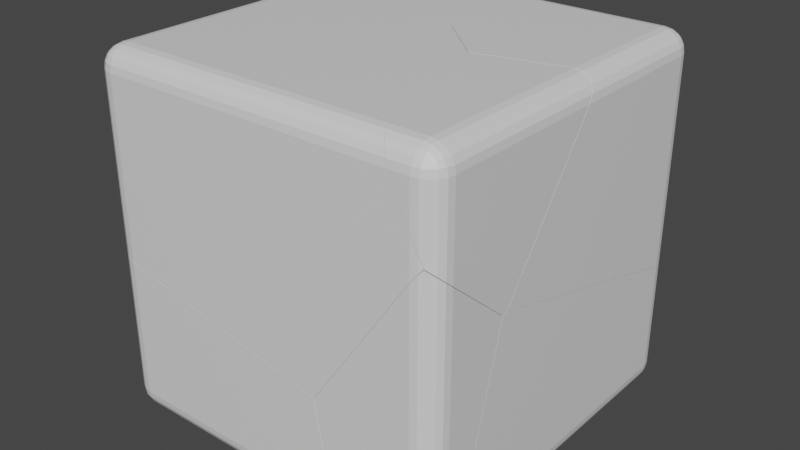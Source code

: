 # Source: PlayerFractured.blend  (saved by Blender 2.90.8; exported with 4.5.12 LTS)
import bpy
from mathutils import Matrix  # noqa: F401  (used for matrix-valued properties, if any)

bpy.ops.wm.read_factory_settings(use_empty=True)
scene = bpy.context.scene
scene.name = 'Scene'

# ---- collections
col_collection = bpy.data.collections.new('Collection'); scene.collection.children.link(col_collection)
col_mesh = bpy.data.collections.new('Mesh'); scene.collection.children.link(col_mesh)
col_rig = bpy.data.collections.new('Rig'); scene.collection.children.link(col_rig)
col_collision = bpy.data.collections.new('Collision'); scene.collection.children.link(col_collision)
col_extras = bpy.data.collections.new('Extras'); scene.collection.children.link(col_extras)

# ---- materials (node trees are filled in below, after node groups)
mat_material = bpy.data.materials.new('Material')
mat_material.alpha_threshold = 0.0
mat_material.use_transparent_shadow = False
mat_material.line_color = (0.0, 0.0, 0.0, 1.0)

# ---- material node trees
mat_material.use_nodes = True; mat_material.node_tree.nodes.clear()
_N = mat_material.node_tree.nodes; _L = mat_material.node_tree.links
n0 = _N.new('ShaderNodeOutputMaterial'); n0.name = 'Material Output'; n0.location = (300, 300)
n1 = _N.new('ShaderNodeBsdfPrincipled'); n1.name = 'Principled BSDF'; n1.location = (10, 300)
n1.distribution = 'GGX'
n1.subsurface_method = 'BURLEY'
n1.inputs[2].default_value = 0.4
n1.inputs[3].default_value = 1.45
n1.inputs[27].default_value = (0.0, 0.0, 0.0, 1.0)
n1.inputs[28].default_value = 1.0
_L.new(n1.outputs[0], n0.inputs[0])
n0.is_active_output = True

# ---- world
world_world = bpy.data.worlds.new('World'); scene.world = world_world
world_world.use_nodes = True; world_world.node_tree.nodes.clear()
_N = world_world.node_tree.nodes; _L = world_world.node_tree.links
n0 = _N.new('ShaderNodeOutputWorld'); n0.name = 'World Output'; n0.location = (300, 300)
n1 = _N.new('ShaderNodeBackground'); n1.name = 'Background'; n1.location = (10, 300)
n1.inputs[0].default_value = (0.05088, 0.05088, 0.05088, 1.0)
_L.new(n1.outputs[0], n0.inputs[0])
n0.is_active_output = True
world_world.color = (0.05088, 0.05088, 0.05088)
world_world.use_sun_shadow = False
world_world.sun_shadow_jitter_overblur = 0.0

# ---- meshes
me_cube_cell_008 = bpy.data.meshes.new('Cube_cell.008')
me_cube_cell_008.from_pydata([(0.88, 1.0, 0.88), (0.88, 0.88, 1.0), (1.0, 0.88, 0.88), (0.88, 0.9941, 0.9171), (0.88, 0.9771, 0.9505), (0.9171, 0.9941, 0.88), (0.9181, 0.9872, 0.9183), (0.9168, 0.9711, 0.9489), (0.9505, 0.9771, 0.88), (0.949, 0.971, 0.9169), (0.9435, 0.9596, 0.9435), (0.9171, 0.88, 0.9941), (0.9505, 0.88, 0.9771), (0.88, 0.9171, 0.9941), (0.9183, 0.9181, 0.9872), (0.9489, 0.9168, 0.9711), (0.88, 0.9505, 0.9771), (0.9169, 0.949, 0.971), (0.9435, 0.9435, 0.9596), (0.9941, 0.9171, 0.88), (0.9771, 0.9505, 0.88), (0.9941, 0.88, 0.9171), (0.9872, 0.9183, 0.9181), (0.9711, 0.9489, 0.9168), (0.9771, 0.88, 0.9505), (0.971, 0.9169, 0.949), (0.9596, 0.9435, 0.9435), (0.9583, -0.5087, 0.1176), (0.06067, 0.2982, -0.1264), (0.1831, 0.88, 1.0), (0.1879, 0.9171, 0.9941), (0.1916, 0.9505, 0.9771), (0.9505, 0.109, 0.9771), (0.9171, 0.1127, 0.9941), (0.88, 0.1075, 1.0), (0.1005, 0.261, 1.0), (0.104, 0.2879, 1.0), (0.1478, 0.2185, 1.0), (0.4063, -0.01296, 1.0), (0.9941, 0.07676, 0.9171), (0.9771, 0.09655, 0.9505), (0.1941, 0.9771, 0.9505), (0.195, 0.9941, 0.9171), (1.0, 0.0515, 0.88), (0.88, 1.0, -0.2936), (0.1943, 1.0, 0.88), (0.1456, 1.0, -0.3142), (0.1485, 1.0, -0.2402), (0.9771, 0.9505, -0.2775), (0.9505, 0.9771, -0.2854), (0.9171, 0.9941, -0.291), (0.9941, 0.9171, -0.2679), (1.0, 0.88, -0.2577), (1.0, 0.2024, -0.07399), (1.0, -0.4992, 0.1163), (1.0, -0.4502, 0.1845), (0.1831, 0.88, 1.0), (0.1879, 0.9171, 0.9941), (0.1916, 0.9505, 0.9771), (0.9505, 0.109, 0.9771), (0.9171, 0.1127, 0.9941), (0.88, 0.1075, 1.0), (0.1005, 0.261, 1.0), (0.104, 0.2879, 1.0), (0.1478, 0.2185, 1.0), (0.4063, -0.01296, 1.0), (0.9941, 0.07676, 0.9171), (0.9771, 0.09655, 0.9505), (0.1941, 0.9771, 0.9505), (0.195, 0.9941, 0.9171), (1.0, 0.0515, 0.88), (0.88, 1.0, -0.2936), (0.9171, 0.9941, -0.291), (0.1943, 1.0, 0.88), (0.1485, 1.0, -0.2402), (0.1456, 1.0, -0.3142), (0.9771, 0.9505, -0.2775), (0.9505, 0.9771, -0.2854), (0.9941, 0.9171, -0.2679), (1.0, 0.88, -0.2577), (1.0, 0.2024, -0.07399), (1.0, -0.4992, 0.1163), (1.0, -0.4502, 0.1845)], [], [(1, 56, 63, 62, 37, 38, 61), (0, 3, 6, 5), (3, 4, 7, 6), (4, 16, 17, 7), (5, 6, 9, 8), (6, 7, 10, 9), (7, 17, 18, 10), (1, 11, 14, 13), (11, 12, 15, 14), (12, 24, 25, 15), (13, 14, 17, 16), (14, 15, 18, 17), (15, 25, 26, 18), (2, 19, 22, 21), (19, 20, 23, 22), (20, 8, 9, 23), (21, 22, 25, 24), (22, 23, 26, 25), (23, 9, 10, 26), (10, 18, 26), (2, 79, 78, 19), (19, 78, 76, 20), (20, 76, 77, 8), (8, 77, 72, 5), (5, 72, 71, 0), (1, 61, 60, 11), (11, 60, 59, 12), (12, 59, 67, 24), (24, 67, 66, 21), (21, 66, 70, 2), (27, 81, 82, 65), (73, 42, 3, 0), (47, 75, 28, 35, 36), (80, 81, 27), (57, 56, 1, 13), (58, 57, 13, 16), (64, 35, 28, 27), (71, 46, 74, 73, 0), (68, 58, 16, 4), (82, 43, 39, 40, 32, 33, 34, 65), (36, 29, 30, 31, 41, 69, 45, 47), (70, 55, 54, 53, 79, 2), (42, 68, 4, 3), (65, 64, 27), (75, 44, 50, 49, 48, 51, 52, 80, 27, 28)])
_k = set([(29, 30), (29, 36), (30, 31), (31, 41), (32, 33), (32, 40), (33, 34), (34, 65), (35, 36), (35, 64), (37, 38), (37, 62), (38, 61), (39, 40), (39, 43), (41, 69), (42, 68), (42, 73), (43, 82), (44, 50), (44, 75), (45, 47), (45, 69), (46, 71), (46, 74), (47, 75), (48, 49), (48, 51), (49, 50), (51, 52), (52, 80), (53, 54), (53, 79), (54, 55), (55, 70), (56, 57), (56, 63), (57, 58), (58, 68), (59, 60), (59, 67), (60, 61), (62, 63), (64, 65), (66, 67), (66, 70), (71, 72), (72, 77), (73, 74), (76, 77), (76, 78), (78, 79), (80, 81), (81, 82)])
me_cube_cell_008.attributes.new('sharp_edge', 'BOOLEAN', 'EDGE').data.foreach_set('value', [ (min(e.vertices), max(e.vertices)) in _k for e in me_cube_cell_008.edges])
_uv = me_cube_cell_008.uv_layers.new(name='UVMap')
_uv.uv.foreach_set('vector', [0.64, 0.515, 0.7271, 0.515, 0.737, 0.589, 0.7374, 0.5924, 0.7315, 0.5977, 0.6986, 0.6265, 0.64, 0.6116, 0.61, 0.485, 0.6146, 0.485, 0.6148, 0.4898, 0.61, 0.4896, 0.6146, 0.485, 0.6188, 0.485, 0.6186, 0.4896, 0.6148, 0.4898, 0.6188, 0.485, 0.625, 0.485, 0.625, 0.4896, 0.6186, 0.4896, 0.61, 0.4896, 0.6148, 0.4898, 0.6146, 0.4936, 0.61, 0.4938, 0.6148, 0.4898, 0.6186, 0.4896, 0.6179, 0.4929, 0.6146, 0.4936, 0.6186, 0.4896, 0.625, 0.4896, 0.625, 0.4929, 0.6179, 0.4929, 0.64, 0.515, 0.6354, 0.515, 0.6352, 0.5102, 0.64, 0.5104, 0.6354, 0.515, 0.6312, 0.515, 0.6314, 0.5104, 0.6352, 0.5102, 0.6312, 0.515, 0.625, 0.515, 0.625, 0.5104, 0.6314, 0.5104, 0.64, 0.5104, 0.6352, 0.5102, 0.6354, 0.5064, 0.64, 0.5062, 0.6352, 0.5102, 0.6314, 0.5104, 0.6321, 0.5071, 0.6354, 0.5064, 0.6314, 0.5104, 0.625, 0.5104, 0.625, 0.5071, 0.6321, 0.5071, 0.61, 0.515, 0.61, 0.5104, 0.6148, 0.5102, 0.6146, 0.515, 0.61, 0.5104, 0.61, 0.5062, 0.6146, 0.5064, 0.6148, 0.5102, 0.61, 0.5062, 0.61, 0.5, 0.6146, 0.5, 0.6146, 0.5064, 0.6146, 0.515, 0.6148, 0.5102, 0.6186, 0.5104, 0.6188, 0.515, 0.6148, 0.5102, 0.6146, 0.5064, 0.6179, 0.5071, 0.6186, 0.5104, 0.6146, 0.5064, 0.6146, 0.5, 0.6179, 0.5, 0.6179, 0.5071, 0.6179, 0.4929, 0.625, 0.4929, 0.6179, 0.5, 0.61, 0.515, 0.4678, 0.515, 0.4665, 0.5104, 0.61, 0.5104, 0.61, 0.5104, 0.4665, 0.5104, 0.4653, 0.5062, 0.61, 0.5062, 0.61, 0.5062, 0.4653, 0.5062, 0.4643, 0.4938, 0.61, 0.4938, 0.61, 0.4938, 0.4643, 0.4938, 0.4636, 0.4896, 0.61, 0.4896, 0.61, 0.4896, 0.4636, 0.4896, 0.4633, 0.485, 0.61, 0.485, 0.64, 0.515, 0.64, 0.6116, 0.6354, 0.6109, 0.6354, 0.515, 0.6354, 0.515, 0.6354, 0.6109, 0.6312, 0.6114, 0.6312, 0.515, 0.6312, 0.515, 0.6312, 0.6114, 0.6188, 0.6129, 0.6188, 0.515, 0.6188, 0.515, 0.6188, 0.6129, 0.6146, 0.6154, 0.6146, 0.515, 0.6146, 0.515, 0.6146, 0.6154, 0.61, 0.6186, 0.61, 0.515, 0.0, 0.0, 0.4531, 0.0, 1.0, 0.07457, 0.9463, 0.9463, 0.61, 0.3993, 0.6146, 0.3994, 0.6146, 0.485, 0.61, 0.485, 0.06344, 0.06344, 0.06671, 0.0, 1.0, 0.0, 1.0, 0.9578, 0.964, 0.964, 0.5438, 0.5438, 1.0, 0.5469, 1.0, 1.0, 0.7265, 0.5104, 0.7271, 0.515, 0.64, 0.515, 0.64, 0.5104, 0.726, 0.5062, 0.7265, 0.5104, 0.64, 0.5104, 0.64, 0.5062, 0.05326, 0.05326, 0.04221, 0.0, 1.0, 0.0, 1.0, 1.0, 0.4633, 0.485, 0.4607, 0.3932, 0.47, 0.3936, 0.61, 0.3993, 0.61, 0.485, 0.6188, 0.3993, 0.625, 0.399, 0.625, 0.485, 0.6188, 0.485, 0.07457, 0.07457, 0.8185, 0.07437, 0.8581, 0.08306, 0.8939, 0.1083, 0.9223, 0.1476, 0.9405, 0.1971, 0.9467, 0.252, 0.9464, 0.9464, 0.964, 0.0, 0.9638, 0.749, 0.9596, 0.7916, 0.9472, 0.8215, 0.9279, 0.8359, 0.9036, 0.8331, 0.8767, 0.8136, 0.06344, 0.0, 0.61, 0.6186, 0.5231, 0.6813, 0.5145, 0.6874, 0.4908, 0.5997, 0.4678, 0.515, 0.61, 0.515, 0.6146, 0.3994, 0.6188, 0.3993, 0.6188, 0.485, 0.6146, 0.485, 1.0, 0.9463, 0.05326, 0.0, 1.0, 0.0, 0.06671, 0.06671, 0.8842, 0.06644, 0.9341, 0.07424, 0.9962, 0.09688, 0.9293, 0.02967, 0.9494, 0.06082, 0.9579, 0.08872, 1.0, 0.5438, 1.0, 1.0, 1.0, 1.0])
me_cube_cell_008.materials.append(mat_material)
me_cube_cell_008.use_remesh_fix_poles = True
me_cube_cell_008.use_remesh_preserve_attributes = False
me_cube_cell_008.use_mirror_vertex_groups = False
me_cube_cell_008.update()
me_cube_cell_009 = bpy.data.meshes.new('Cube_cell.009')
me_cube_cell_009.from_pydata([(0.88, 0.88, -1.0), (0.88, 1.0, -0.88), (1.0, 0.88, -0.88), (0.88, 0.9171, -0.9941), (0.88, 0.9505, -0.9771), (0.9171, 0.88, -0.9941), (0.9181, 0.9183, -0.9872), (0.9168, 0.9489, -0.9711), (0.9505, 0.88, -0.9771), (0.949, 0.9169, -0.971), (0.9435, 0.9435, -0.9596), (0.9171, 0.9941, -0.88), (0.9505, 0.9771, -0.88), (0.88, 0.9941, -0.9171), (0.9183, 0.9872, -0.9181), (0.9489, 0.9711, -0.9168), (0.88, 0.9771, -0.9505), (0.9169, 0.971, -0.949), (0.9435, 0.9596, -0.9435), (0.9941, 0.88, -0.9171), (0.9771, 0.88, -0.9505), (0.9941, 0.9171, -0.88), (0.9872, 0.9181, -0.9183), (0.9711, 0.9168, -0.9489), (0.9771, 0.9505, -0.88), (0.971, 0.949, -0.9169), (0.9596, 0.9435, -0.9435), (0.05937, 0.2973, -0.1283), (0.9588, -0.5103, 0.1161), (-0.01364, 0.2332, -0.2453), (0.5363, -0.6584, -0.3908), (0.01113, 0.2996, -0.1712), (0.9662, -0.526, 0.111), (0.88, 1.0, -0.2959), (0.1421, 1.0, -0.3188), (-0.02441, 1.0, -0.4661), (0.181, 1.0, -0.3149), (-0.1417, 1.0, -0.88), (0.9771, 0.9505, -0.2798), (0.9505, 0.9771, -0.2877), (0.9171, 0.9941, -0.2933), (0.9941, 0.9171, -0.2702), (1.0, 0.88, -0.26), (1.0, -0.8003, -0.88), (1.0, -0.4028, 0.08843), (1.0, -0.4489, 0.1009), (1.0, -0.5276, 0.1072), (1.0, -0.5191, 0.1095), (1.0, -0.5005, 0.1147), (-0.1526, 0.9941, -0.9171), (0.9941, -0.8104, -0.9171), (-0.1633, 0.9771, -0.9505), (0.9771, -0.8194, -0.9505), (-0.1725, 0.9505, -0.9771), (-0.1655, 0.9708, -0.9568), (-0.1795, 0.9171, -0.9941), (-0.1836, 0.88, -1.0), (0.9505, -0.8264, -0.9771), (-0.2177, 0.3617, -1.0), (0.9171, -0.8306, -0.9941), (0.88, -0.8317, -1.0), (0.5446, -0.8267, -1.0), (0.88, 1.0, -0.2959), (0.181, 1.0, -0.3149), (-0.02441, 1.0, -0.4661), (0.1421, 1.0, -0.3188), (-0.1417, 1.0, -0.88), (0.9771, 0.9505, -0.2798), (0.9505, 0.9771, -0.2877), (0.9171, 0.9941, -0.2933), (0.9941, 0.9171, -0.2702), (1.0, 0.88, -0.26), (1.0, -0.4028, 0.08843), (1.0, -0.4489, 0.1009), (1.0, -0.5276, 0.1072), (1.0, -0.5191, 0.1095), (1.0, -0.5005, 0.1147), (1.0, -0.8003, -0.88), (-0.1526, 0.9941, -0.9171), (0.9941, -0.8104, -0.9171), (-0.1633, 0.9771, -0.9505), (0.9771, -0.8194, -0.9505), (-0.1655, 0.9708, -0.9568), (-0.1725, 0.9505, -0.9771), (-0.1795, 0.9171, -0.9941), (-0.1836, 0.88, -1.0), (0.9505, -0.8264, -0.9771), (-0.2177, 0.3617, -1.0), (0.5446, -0.8267, -1.0), (0.9171, -0.8306, -0.9941), (0.88, -0.8317, -1.0)], [], [(2, 71, 72, 45, 48, 47, 74, 77), (0, 3, 6, 5), (3, 4, 7, 6), (4, 16, 17, 7), (5, 6, 9, 8), (6, 7, 10, 9), (7, 17, 18, 10), (1, 11, 14, 13), (11, 12, 15, 14), (12, 24, 25, 15), (13, 14, 17, 16), (14, 15, 18, 17), (15, 25, 26, 18), (2, 19, 22, 21), (19, 20, 23, 22), (20, 8, 9, 23), (21, 22, 25, 24), (22, 23, 26, 25), (23, 9, 10, 26), (10, 18, 26), (0, 85, 84, 3), (3, 84, 83, 4), (4, 83, 82, 80, 16), (16, 80, 78, 13), (13, 78, 66, 1), (32, 46, 75, 28), (31, 54, 53, 55, 56, 87), (43, 46, 32, 30, 88, 60, 89, 86, 81, 79), (29, 31, 87), (27, 65, 31), (29, 30, 31), (30, 28, 31), (28, 27, 31), (32, 28, 30), (28, 76, 73, 27), (52, 57, 8, 20), (62, 40, 11, 1), (66, 35, 34, 63, 62, 1), (87, 88, 30, 29), (77, 50, 19, 2), (65, 64, 31), (64, 37, 49, 51, 54, 31), (67, 41, 21, 24), (68, 67, 24, 12), (44, 42, 70, 38, 39, 69, 33, 36), (59, 90, 0, 5), (90, 61, 58, 85, 0), (57, 59, 5, 8), (75, 76, 28), (41, 71, 2, 21), (50, 52, 20, 19), (40, 68, 12, 11), (73, 44, 36, 65, 27)])
_k = set([(33, 36), (33, 69), (34, 35), (34, 63), (35, 66), (36, 65), (37, 49), (37, 64), (38, 39), (38, 70), (39, 69), (40, 62), (40, 68), (41, 67), (41, 71), (42, 44), (42, 70), (43, 46), (43, 79), (44, 73), (45, 48), (45, 72), (46, 75), (47, 48), (47, 74), (49, 51), (50, 52), (50, 77), (51, 54), (52, 57), (53, 54), (53, 55), (55, 56), (56, 87), (57, 59), (58, 61), (58, 85), (59, 90), (60, 88), (60, 89), (61, 90), (62, 63), (64, 65), (66, 78), (67, 68), (71, 72), (73, 76), (74, 77), (75, 76), (78, 80), (79, 81), (80, 82), (81, 86), (82, 83), (83, 84), (84, 85), (86, 89), (87, 88)])
me_cube_cell_009.attributes.new('sharp_edge', 'BOOLEAN', 'EDGE').data.foreach_set('value', [ (min(e.vertices), max(e.vertices)) in _k for e in me_cube_cell_009.edges])
_uv = me_cube_cell_009.uv_layers.new(name='UVMap')
_uv.uv.foreach_set('vector', [0.39, 0.515, 0.4675, 0.515, 0.5111, 0.6754, 0.5126, 0.6811, 0.5143, 0.6876, 0.5137, 0.6899, 0.5134, 0.6909, 0.39, 0.725, 0.36, 0.515, 0.36, 0.5104, 0.3648, 0.5102, 0.3646, 0.515, 0.36, 0.5104, 0.36, 0.5062, 0.3646, 0.5064, 0.3648, 0.5102, 0.36, 0.5062, 0.36, 0.5, 0.3646, 0.5, 0.3646, 0.5064, 0.3646, 0.515, 0.3648, 0.5102, 0.3686, 0.5104, 0.3688, 0.515, 0.3648, 0.5102, 0.3646, 0.5064, 0.3679, 0.5071, 0.3686, 0.5104, 0.3646, 0.5064, 0.3646, 0.5, 0.3679, 0.5, 0.3679, 0.5071, 0.39, 0.485, 0.39, 0.4896, 0.3852, 0.4898, 0.3854, 0.485, 0.39, 0.4896, 0.39, 0.4938, 0.3854, 0.4936, 0.3852, 0.4898, 0.39, 0.4938, 0.39, 0.5, 0.3854, 0.5, 0.3854, 0.4936, 0.3854, 0.485, 0.3852, 0.4898, 0.3814, 0.4896, 0.3812, 0.485, 0.3852, 0.4898, 0.3854, 0.4936, 0.3821, 0.4929, 0.3814, 0.4896, 0.3854, 0.4936, 0.3854, 0.5, 0.3821, 0.5, 0.3821, 0.4929, 0.39, 0.515, 0.3854, 0.515, 0.3852, 0.5102, 0.39, 0.5104, 0.3854, 0.515, 0.3812, 0.515, 0.3814, 0.5104, 0.3852, 0.5102, 0.3812, 0.515, 0.375, 0.515, 0.375, 0.5104, 0.3814, 0.5104, 0.39, 0.5104, 0.3852, 0.5102, 0.3854, 0.5064, 0.39, 0.5062, 0.3852, 0.5102, 0.3814, 0.5104, 0.3821, 0.5071, 0.3854, 0.5064, 0.3814, 0.5104, 0.375, 0.5104, 0.375, 0.5071, 0.3821, 0.5071, 0.3679, 0.5071, 0.3679, 0.5, 0.375, 0.5071, 0.36, 0.515, 0.227, 0.515, 0.2276, 0.5104, 0.36, 0.5104, 0.36, 0.5104, 0.2276, 0.5104, 0.2284, 0.5062, 0.36, 0.5062, 0.36, 0.5062, 0.2284, 0.5062, 0.2293, 0.5015, 0.2296, 0.5, 0.36, 0.5, 0.3812, 0.485, 0.3812, 0.3546, 0.3854, 0.3559, 0.3854, 0.485, 0.3854, 0.485, 0.3854, 0.3559, 0.39, 0.3573, 0.39, 0.485, 0.0, 0.0, 0.4034, 0.0, 1.0, 0.5481, 1.0, 1.0, 0.0, 0.0, 0.894, 0.0, 0.9171, 0.05487, 0.9364, 0.1249, 0.9431, 0.1864, 0.9428, 0.9428, 0.8526, 0.7536, 0.5966, 0.0, 1.0, 0.0, 1.0, 0.0, 1.0, 0.9246, 0.9568, 0.6201, 0.9517, 0.6885, 0.9369, 0.7399, 0.9139, 0.7695, 0.8848, 0.7742, 0.0, 0.0, 1.0, 0.0, 0.9375, 0.9375, 0.0, 0.0, 1.0, 0.06721, 1.0, 1.0, 0.0, 0.0, 1.0, 0.0, 1.0, 1.0, 0.0, 0.0, 1.0, 0.0, 1.0, 1.0, 0.0, 0.0, 1.0, 0.0, 1.0, 1.0, 0.0, 0.0, 1.0, 0.0, 1.0, 1.0, 0.0, 0.0, 0.4514, 0.0, 1.0, 0.05056, 1.0, 1.0, 0.3812, 0.7274, 0.3688, 0.7283, 0.3688, 0.515, 0.3812, 0.515, 0.463, 0.485, 0.4633, 0.4896, 0.39, 0.4896, 0.39, 0.485, 0.39, 0.3573, 0.4417, 0.3719, 0.4605, 0.3932, 0.4606, 0.3976, 0.463, 0.485, 0.39, 0.485, 1.0, 0.9375, 0.07544, 0.0, 0.0, 0.0, 1.0, 0.0, 0.39, 0.725, 0.3854, 0.7263, 0.3854, 0.515, 0.39, 0.515, 0.06721, 0.06721, 1.0, 0.06624, 1.0, 1.0, 0.06624, 0.06624, 0.8026, 0.06692, 0.8808, 0.07482, 0.9757, 0.0976, 1.0, 0.106, 1.0, 1.0, 0.465, 0.5062, 0.4662, 0.5104, 0.39, 0.5104, 0.39, 0.5062, 0.464, 0.4938, 0.465, 0.5062, 0.39, 0.5062, 0.39, 0.4938, 0.05575, 0.05575, 0.8896, 0.05612, 0.9137, 0.06267, 0.9354, 0.08163, 0.9527, 0.1112, 0.9637, 0.1484, 0.9675, 0.1896, 0.9672, 0.9672, 0.3646, 0.7288, 0.36, 0.729, 0.36, 0.515, 0.3646, 0.515, 0.36, 0.729, 0.3181, 0.7283, 0.2228, 0.5798, 0.227, 0.515, 0.36, 0.515, 0.3688, 0.7283, 0.3646, 0.7288, 0.3646, 0.515, 0.3688, 0.515, 0.5481, 0.5481, 1.0, 0.5486, 1.0, 1.0, 0.4662, 0.5104, 0.4675, 0.515, 0.39, 0.515, 0.39, 0.5104, 0.3854, 0.7263, 0.3812, 0.7274, 0.3812, 0.515, 0.3854, 0.515, 0.4633, 0.4896, 0.464, 0.4938, 0.39, 0.4938, 0.39, 0.4896, 0.05056, 0.05056, 0.05575, 0.0, 0.9672, 0.0, 1.0, 0.06701, 1.0, 1.0])
me_cube_cell_009.materials.append(mat_material)
me_cube_cell_009.use_remesh_fix_poles = True
me_cube_cell_009.use_remesh_preserve_attributes = False
me_cube_cell_009.use_mirror_vertex_groups = False
me_cube_cell_009.update()
me_cube_cell_001 = bpy.data.meshes.new('Cube_cell.001')
me_cube_cell_001.from_pydata([(1.0, -0.88, 0.88), (0.88, -0.88, 1.0), (0.88, -1.0, 0.88), (0.9941, -0.88, 0.9171), (0.9771, -0.88, 0.9505), (0.9941, -0.9171, 0.88), (0.9872, -0.9181, 0.9183), (0.9711, -0.9168, 0.9489), (0.9771, -0.9505, 0.88), (0.971, -0.949, 0.9169), (0.9596, -0.9435, 0.9435), (0.88, -0.9171, 0.9941), (0.88, -0.9505, 0.9771), (0.9171, -0.88, 0.9941), (0.9181, -0.9183, 0.9872), (0.9168, -0.9489, 0.9711), (0.9505, -0.88, 0.9771), (0.949, -0.9169, 0.971), (0.9435, -0.9435, 0.9596), (0.9171, -0.9941, 0.88), (0.9505, -0.9771, 0.88), (0.88, -0.9941, 0.9171), (0.9183, -0.9872, 0.9181), (0.9489, -0.9711, 0.9168), (0.88, -0.9771, 0.9505), (0.9169, -0.971, 0.949), (0.9435, -0.9596, 0.9435), (0.9596, -0.5105, 0.1177), (0.9666, -0.5274, 0.113), (0.6854, -0.88, 1.0), (0.9505, 0.106, 0.9771), (0.9171, 0.1097, 0.9941), (0.88, 0.1046, 1.0), (0.4071, -0.01621, 1.0), (0.6999, -0.9171, 0.9941), (0.7183, -0.9505, 0.9771), (0.9941, 0.07382, 0.9171), (0.9771, 0.09357, 0.9505), (0.7386, -0.9771, 0.9505), (0.759, -0.9941, 0.9171), (1.0, 0.04861, 0.88), (0.7774, -1.0, 0.88), (1.0, -0.5011, 0.1165), (1.0, -0.5198, 0.1113), (1.0, -0.529, 0.1091), (1.0, -0.756, 0.3017), (1.0, -0.88, 0.4072), (0.9941, -0.9171, 0.4396), (0.9771, -0.9505, 0.4705), (0.9505, -0.9771, 0.4969), (0.9171, -0.9941, 0.5614), (0.9392, -0.9828, 0.5036), (0.88, -1.0, 0.6491), (0.9771, -0.9505, 0.4705), (0.9505, -0.9771, 0.4969), (0.9171, 0.1097, 0.9941), (0.9505, 0.106, 0.9771), (0.88, 0.1046, 1.0), (0.4071, -0.01621, 1.0), (0.6854, -0.88, 1.0), (0.6999, -0.9171, 0.9941), (0.7183, -0.9505, 0.9771), (0.9771, 0.09357, 0.9505), (0.9941, 0.07382, 0.9171), (0.7386, -0.9771, 0.9505), (0.759, -0.9941, 0.9171), (1.0, 0.04861, 0.88), (0.7774, -1.0, 0.88), (1.0, -0.5011, 0.1165), (1.0, -0.5198, 0.1113), (1.0, -0.529, 0.1091), (1.0, -0.756, 0.3017), (1.0, -0.88, 0.4072), (0.9941, -0.9171, 0.4396), (0.9171, -0.9941, 0.5614), (0.9392, -0.9828, 0.5036), (0.88, -1.0, 0.6491)], [], [(0, 3, 6, 5), (3, 4, 7, 6), (4, 16, 17, 7), (5, 6, 9, 8), (6, 7, 10, 9), (7, 17, 18, 10), (1, 11, 14, 13), (11, 12, 15, 14), (12, 24, 25, 15), (13, 14, 17, 16), (14, 15, 18, 17), (15, 25, 26, 18), (2, 19, 22, 21), (19, 20, 23, 22), (20, 8, 9, 23), (21, 22, 25, 24), (22, 23, 26, 25), (23, 9, 10, 26), (10, 18, 26), (2, 76, 74, 19), (19, 74, 75, 54, 20), (20, 54, 53, 8), (8, 53, 73, 5), (5, 73, 72, 0), (1, 29, 60, 11), (11, 60, 61, 12), (12, 61, 64, 24), (24, 64, 65, 21), (21, 65, 67, 2), (27, 28, 58), (27, 69, 70, 28), (27, 68, 69), (28, 70, 71, 49, 51), (67, 76, 2), (71, 46, 47, 48, 49), (56, 55, 13, 16), (63, 62, 4, 3), (59, 58, 28, 51, 50, 52, 41, 39, 38, 35, 34), (62, 56, 16, 4), (57, 33, 29, 1), (55, 57, 1, 13), (72, 45, 44, 43, 42, 66, 0), (66, 63, 3, 0), (58, 32, 31, 30, 37, 36, 40, 68, 27)])
_k = set([(29, 33), (29, 60), (30, 31), (30, 37), (31, 32), (32, 58), (33, 57), (34, 35), (34, 59), (35, 38), (36, 37), (36, 40), (38, 39), (39, 41), (40, 68), (41, 52), (42, 43), (42, 66), (43, 44), (44, 45), (45, 72), (46, 47), (46, 71), (47, 48), (48, 49), (49, 51), (50, 51), (50, 52), (53, 54), (53, 73), (54, 75), (55, 56), (55, 57), (56, 62), (58, 59), (60, 61), (61, 64), (62, 63), (63, 66), (64, 65), (65, 67), (67, 76), (68, 69), (69, 70), (70, 71), (72, 73), (74, 75), (74, 76)])
me_cube_cell_001.attributes.new('sharp_edge', 'BOOLEAN', 'EDGE').data.foreach_set('value', [ (min(e.vertices), max(e.vertices)) in _k for e in me_cube_cell_001.edges])
_uv = me_cube_cell_001.uv_layers.new(name='UVMap')
_uv.uv.foreach_set('vector', [0.61, 0.735, 0.6146, 0.735, 0.6148, 0.7398, 0.61, 0.7396, 0.6146, 0.735, 0.6188, 0.735, 0.6186, 0.7396, 0.6148, 0.7398, 0.6188, 0.735, 0.625, 0.735, 0.625, 0.7396, 0.6186, 0.7396, 0.61, 0.7396, 0.6148, 0.7398, 0.6146, 0.7436, 0.61, 0.7438, 0.6148, 0.7398, 0.6186, 0.7396, 0.6179, 0.7429, 0.6146, 0.7436, 0.6186, 0.7396, 0.625, 0.7396, 0.625, 0.7429, 0.6179, 0.7429, 0.64, 0.735, 0.64, 0.7396, 0.6352, 0.7398, 0.6354, 0.735, 0.64, 0.7396, 0.64, 0.7438, 0.6354, 0.7436, 0.6352, 0.7398, 0.6221, 0.765, 0.625, 0.765, 0.625, 0.7604, 0.6214, 0.7604, 0.6354, 0.735, 0.6352, 0.7398, 0.6314, 0.7396, 0.6312, 0.735, 0.6352, 0.7398, 0.6354, 0.7436, 0.6321, 0.7429, 0.6314, 0.7396, 0.6214, 0.7604, 0.625, 0.7604, 0.625, 0.7571, 0.62, 0.7571, 0.61, 0.765, 0.61, 0.7604, 0.6148, 0.7602, 0.6146, 0.765, 0.61, 0.7604, 0.61, 0.7562, 0.6146, 0.7564, 0.6148, 0.7602, 0.61, 0.7562, 0.61, 0.75, 0.6146, 0.75, 0.6146, 0.7564, 0.6146, 0.765, 0.6148, 0.7602, 0.6186, 0.7604, 0.6188, 0.765, 0.6148, 0.7602, 0.6146, 0.7564, 0.6179, 0.7571, 0.6186, 0.7604, 0.6146, 0.7564, 0.6146, 0.75, 0.6179, 0.75, 0.6179, 0.7571, 0.6179, 0.7429, 0.625, 0.7429, 0.6179, 0.75, 0.61, 0.765, 0.5811, 0.765, 0.5702, 0.7604, 0.61, 0.7604, 0.61, 0.7604, 0.5702, 0.7604, 0.5629, 0.7576, 0.5621, 0.7562, 0.61, 0.7562, 0.61, 0.7562, 0.562, 0.7557, 0.5588, 0.7438, 0.61, 0.7438, 0.61, 0.7438, 0.5588, 0.7438, 0.555, 0.7396, 0.61, 0.7396, 0.61, 0.7396, 0.555, 0.7396, 0.5509, 0.735, 0.61, 0.735, 0.64, 0.735, 0.6643, 0.735, 0.6625, 0.7396, 0.64, 0.7396, 0.64, 0.7396, 0.6625, 0.7396, 0.6602, 0.7438, 0.64, 0.7438, 0.625, 0.765, 0.625, 0.7852, 0.6188, 0.7827, 0.6188, 0.765, 0.6188, 0.765, 0.6188, 0.7827, 0.6146, 0.7801, 0.6146, 0.765, 0.6146, 0.765, 0.6146, 0.7801, 0.61, 0.7778, 0.61, 0.765, 0.0, 0.0, 1.0, 0.0, 0.9466, 0.9466, 0.0, 0.0, 0.4492, 0.0, 1.0, 0.5976, 1.0, 1.0, 0.0, 0.0, 0.449, 0.0, 0.4492, 0.4492, 0.0, 0.0, 0.4024, 0.0, 1.0, 0.4332, 0.9911, 0.8594, 0.8714, 0.8714, 0.61, 0.7778, 0.5811, 0.765, 0.61, 0.765, 0.4332, 0.4332, 0.6724, 0.434, 0.7439, 0.4854, 0.8083, 0.6341, 0.8575, 0.8575, 0.6312, 0.6118, 0.6354, 0.6113, 0.6354, 0.735, 0.6312, 0.735, 0.6146, 0.6158, 0.6188, 0.6133, 0.6188, 0.735, 0.6146, 0.735, 0.8397, 0.7369, 0.05311, 0.0, 1.0, 0.0, 1.0, 0.8714, 0.9656, 0.9285, 0.9528, 0.1325, 0.9527, 0.6044, 0.9471, 0.6747, 0.9311, 0.727, 0.9061, 0.7563, 0.8746, 0.7597, 0.6188, 0.6133, 0.6312, 0.6118, 0.6312, 0.735, 0.6188, 0.735, 0.64, 0.6119, 0.6991, 0.627, 0.6643, 0.735, 0.64, 0.735, 0.6354, 0.6113, 0.64, 0.6119, 0.64, 0.735, 0.6354, 0.735, 0.5509, 0.735, 0.5377, 0.7195, 0.5136, 0.6911, 0.5139, 0.69, 0.5146, 0.6876, 0.61, 0.6189, 0.61, 0.735, 0.61, 0.6189, 0.6146, 0.6158, 0.6146, 0.735, 0.61, 0.735, 0.9468, 0.0, 0.9466, 0.6942, 0.9403, 0.7429, 0.9221, 0.7742, 0.8937, 0.7852, 0.8579, 0.7747, 0.8182, 0.7438, 0.551, 0.0, 1.0, 0.0])
me_cube_cell_001.materials.append(mat_material)
me_cube_cell_001.use_remesh_fix_poles = True
me_cube_cell_001.use_remesh_preserve_attributes = False
me_cube_cell_001.use_mirror_vertex_groups = False
me_cube_cell_001.update()
me_cube_cell_002 = bpy.data.meshes.new('Cube_cell.002')
me_cube_cell_002.from_pydata([(1.0, -0.88, -0.88), (0.88, -1.0, -0.88), (0.88, -0.88, -1.0), (0.9941, -0.9171, -0.88), (0.9771, -0.9505, -0.88), (0.9941, -0.88, -0.9171), (0.9872, -0.9183, -0.9181), (0.9711, -0.9489, -0.9168), (0.9771, -0.88, -0.9505), (0.971, -0.9169, -0.949), (0.9596, -0.9435, -0.9435), (0.88, -0.9941, -0.9171), (0.88, -0.9771, -0.9505), (0.9171, -0.9941, -0.88), (0.9181, -0.9872, -0.9183), (0.9168, -0.9711, -0.9489), (0.9505, -0.9771, -0.88), (0.949, -0.971, -0.9169), (0.9435, -0.9596, -0.9435), (0.9171, -0.88, -0.9941), (0.9505, -0.88, -0.9771), (0.88, -0.9171, -0.9941), (0.9183, -0.9181, -0.9872), (0.9489, -0.9168, -0.9711), (0.88, -0.9505, -0.9771), (0.9169, -0.949, -0.971), (0.9435, -0.9435, -0.9596), (0.5368, -0.6606, -0.3898), (0.9671, -0.5282, 0.1112), (1.0, -0.8024, -0.88), (1.0, -0.88, 0.4044), (1.0, -0.5298, 0.1077), (1.0, -0.6556, -0.3484), (0.9941, -0.9171, 0.4367), (0.9771, -0.9505, 0.4675), (0.9505, -0.9771, 0.4938), (0.939, -0.9829, 0.5005), (0.9171, -0.9941, 0.4791), (0.88, -1.0, 0.4307), (0.3382, -1.0, -0.3592), (0.4269, -1.0, -0.88), (0.9941, -0.8125, -0.9171), (0.4366, -0.9941, -0.9171), (0.9771, -0.8215, -0.9505), (0.446, -0.9837, -0.9376), (0.452, -0.9771, -0.9505), (0.9505, -0.8285, -0.9771), (0.9171, -0.8327, -0.9941), (0.88, -0.8337, -1.0), (0.5641, -0.8291, -1.0), (0.5452, -0.8288, -1.0), (0.516, -0.88, -1.0), (0.4938, -0.9171, -0.9941), (0.4717, -0.9505, -0.9771), (1.0, -0.6556, -0.3484), (1.0, -0.8024, -0.88), (0.9171, -0.9941, 0.4791), (0.88, -1.0, 0.4307), (1.0, -0.5298, 0.1077), (1.0, -0.88, 0.4044), (0.9941, -0.9171, 0.4367), (0.9771, -0.9505, 0.4675), (0.9505, -0.9771, 0.4938), (0.939, -0.9829, 0.5005), (0.3382, -1.0, -0.3592), (0.4269, -1.0, -0.88), (0.9941, -0.8125, -0.9171), (0.4366, -0.9941, -0.9171), (0.9771, -0.8215, -0.9505), (0.446, -0.9837, -0.9376), (0.452, -0.9771, -0.9505), (0.9505, -0.8285, -0.9771), (0.9171, -0.8327, -0.9941), (0.88, -0.8337, -1.0), (0.5641, -0.8291, -1.0), (0.5452, -0.8288, -1.0), (0.516, -0.88, -1.0), (0.4938, -0.9171, -0.9941), (0.4717, -0.9505, -0.9771)], [], [(1, 57, 39, 65), (0, 3, 6, 5), (3, 4, 7, 6), (4, 16, 17, 7), (5, 6, 9, 8), (6, 7, 10, 9), (7, 17, 18, 10), (1, 11, 14, 13), (11, 12, 15, 14), (12, 24, 25, 15), (13, 14, 17, 16), (14, 15, 18, 17), (15, 25, 26, 18), (2, 19, 22, 21), (19, 20, 23, 22), (20, 8, 9, 23), (21, 22, 25, 24), (22, 23, 26, 25), (23, 9, 10, 26), (10, 18, 26), (2, 73, 72, 19), (19, 72, 71, 20), (20, 71, 68, 8), (8, 68, 66, 5), (5, 66, 55, 0), (27, 28, 74, 75), (27, 38, 56, 36, 28), (28, 58, 54), (69, 67, 40, 64, 27), (61, 62, 16, 4), (75, 51, 77, 78, 70, 69, 27), (37, 57, 1, 13), (52, 76, 2, 21), (42, 44, 45, 12, 11), (59, 60, 3, 0), (45, 53, 24, 12), (54, 29, 41, 43, 46, 47, 48, 74, 28), (76, 50, 49, 73, 2), (60, 61, 4, 3), (53, 52, 21, 24), (65, 42, 11, 1), (64, 38, 27), (62, 63, 37, 13, 16), (55, 32, 31, 59, 0), (30, 58, 28, 36, 35, 34, 33)])
_k = set([(29, 41), (29, 54), (30, 33), (30, 58), (31, 32), (31, 59), (32, 55), (33, 34), (34, 35), (35, 36), (36, 56), (37, 57), (37, 63), (38, 56), (38, 64), (39, 57), (39, 65), (40, 64), (40, 67), (41, 43), (42, 44), (42, 65), (43, 46), (44, 45), (45, 53), (46, 47), (47, 48), (48, 74), (49, 50), (49, 73), (50, 76), (51, 75), (51, 77), (52, 53), (52, 76), (54, 58), (55, 66), (59, 60), (60, 61), (61, 62), (62, 63), (66, 68), (67, 69), (68, 71), (69, 70), (70, 78), (71, 72), (72, 73), (74, 75), (77, 78)])
me_cube_cell_002.attributes.new('sharp_edge', 'BOOLEAN', 'EDGE').data.foreach_set('value', [ (min(e.vertices), max(e.vertices)) in _k for e in me_cube_cell_002.edges])
_uv = me_cube_cell_002.uv_layers.new(name='UVMap')
_uv.uv.foreach_set('vector', [0.39, 0.765, 0.5538, 0.765, 0.4551, 0.8327, 0.39, 0.8216, 0.39, 0.735, 0.39, 0.7396, 0.3852, 0.7398, 0.3854, 0.735, 0.39, 0.7396, 0.39, 0.7438, 0.3854, 0.7436, 0.3852, 0.7398, 0.39, 0.7438, 0.39, 0.75, 0.3854, 0.75, 0.3854, 0.7436, 0.3854, 0.735, 0.3852, 0.7398, 0.3814, 0.7396, 0.3812, 0.735, 0.3852, 0.7398, 0.3854, 0.7436, 0.3821, 0.7429, 0.3814, 0.7396, 0.3854, 0.7436, 0.3854, 0.75, 0.3821, 0.75, 0.3821, 0.7429, 0.39, 0.765, 0.3854, 0.765, 0.3852, 0.7602, 0.39, 0.7604, 0.3854, 0.765, 0.3812, 0.765, 0.3814, 0.7604, 0.3852, 0.7602, 0.36, 0.7471, 0.36, 0.75, 0.3646, 0.75, 0.3646, 0.7464, 0.39, 0.7604, 0.3852, 0.7602, 0.3854, 0.7564, 0.39, 0.7562, 0.3852, 0.7602, 0.3814, 0.7604, 0.3821, 0.7571, 0.3854, 0.7564, 0.3646, 0.7464, 0.3646, 0.75, 0.3679, 0.75, 0.3679, 0.745, 0.36, 0.735, 0.3646, 0.735, 0.3648, 0.7398, 0.36, 0.7396, 0.3646, 0.735, 0.3688, 0.735, 0.3686, 0.7396, 0.3648, 0.7398, 0.3688, 0.735, 0.375, 0.735, 0.375, 0.7396, 0.3686, 0.7396, 0.36, 0.7396, 0.3648, 0.7398, 0.3646, 0.7436, 0.36, 0.7438, 0.3648, 0.7398, 0.3686, 0.7396, 0.3679, 0.7429, 0.3646, 0.7436, 0.3686, 0.7396, 0.375, 0.7396, 0.375, 0.7429, 0.3679, 0.7429, 0.3821, 0.755, 0.375, 0.7571, 0.375, 0.7571, 0.36, 0.735, 0.36, 0.7292, 0.3646, 0.7291, 0.3646, 0.735, 0.3646, 0.735, 0.3646, 0.7291, 0.3688, 0.7286, 0.3688, 0.735, 0.3688, 0.735, 0.3688, 0.7286, 0.3812, 0.7277, 0.3812, 0.735, 0.3812, 0.735, 0.3812, 0.7277, 0.3854, 0.7266, 0.3854, 0.735, 0.3854, 0.735, 0.3854, 0.7266, 0.39, 0.7253, 0.39, 0.735, 0.0, 0.0, 1.0, 0.0, 1.0, 0.9569, 0.9242, 0.9242, 0.0, 0.0, 0.8697, 0.0, 0.9496, 0.07004, 1.0, 0.1291, 1.0, 1.0, 0.0, 0.0, 0.3981, 0.0, 0.3959, 0.3959, 1.0, 0.8296, 0.9452, 0.8015, 0.8776, 0.7489, 0.1294, 0.0, 1.0, 0.0, 0.5584, 0.7438, 0.5617, 0.7562, 0.39, 0.7562, 0.39, 0.7438, 1.0, 0.9242, 0.7533, 0.6774, 0.5667, 0.4819, 0.3829, 0.2723, 0.2195, 0.06872, 0.1704, 0.0, 1.0, 0.0, 0.5599, 0.7604, 0.5538, 0.765, 0.39, 0.765, 0.39, 0.7604, 0.3117, 0.7396, 0.3145, 0.735, 0.36, 0.735, 0.36, 0.7396, 0.3854, 0.8204, 0.3828, 0.8193, 0.3812, 0.8185, 0.3812, 0.765, 0.3854, 0.765, 0.5505, 0.735, 0.5546, 0.7396, 0.39, 0.7396, 0.39, 0.735, 0.3065, 0.75, 0.309, 0.7438, 0.36, 0.7438, 0.36, 0.75, 1.0, 0.3959, 0.9245, 0.7783, 0.9075, 0.7933, 0.869, 0.7835, 0.8126, 0.75, 0.7439, 0.6959, 0.6695, 0.6266, 0.04312, 0.0, 1.0, 0.0, 0.3145, 0.735, 0.3182, 0.7286, 0.3205, 0.7286, 0.36, 0.7292, 0.36, 0.735, 0.5546, 0.7396, 0.5584, 0.7438, 0.39, 0.7438, 0.39, 0.7396, 0.309, 0.7438, 0.3117, 0.7396, 0.36, 0.7396, 0.36, 0.7438, 0.39, 0.8216, 0.3854, 0.8204, 0.3854, 0.765, 0.39, 0.765, 1.0, 0.8706, 0.1303, 0.0, 1.0, 0.0, 0.5617, 0.7562, 0.5626, 0.7576, 0.5599, 0.7604, 0.39, 0.7604, 0.39, 0.7562, 0.39, 0.7253, 0.4564, 0.707, 0.5135, 0.6912, 0.5505, 0.735, 0.39, 0.735, 0.8026, 0.3263, 1.0, 0.6019, 1.0, 1.0, 0.1291, 0.1291, 0.2373, 0.1403, 0.5056, 0.1912, 0.7003, 0.2553])
me_cube_cell_002.materials.append(mat_material)
me_cube_cell_002.use_remesh_fix_poles = True
me_cube_cell_002.use_remesh_preserve_attributes = False
me_cube_cell_002.use_mirror_vertex_groups = False
me_cube_cell_002.update()
me_cube_cell_003 = bpy.data.meshes.new('Cube_cell.003')
me_cube_cell_003.from_pydata([(-0.88, 1.0, 0.88), (-1.0, 0.88, 0.88), (-0.88, 0.88, 1.0), (-0.9171, 0.9941, 0.88), (-0.9505, 0.9771, 0.88), (-0.88, 0.9941, 0.9171), (-0.9183, 0.9872, 0.9181), (-0.9489, 0.9711, 0.9168), (-0.88, 0.9771, 0.9505), (-0.9169, 0.971, 0.949), (-0.9435, 0.9596, 0.9435), (-0.9941, 0.88, 0.9171), (-0.9771, 0.88, 0.9505), (-0.9941, 0.9171, 0.88), (-0.9872, 0.9181, 0.9183), (-0.9711, 0.9168, 0.9489), (-0.9771, 0.9505, 0.88), (-0.971, 0.949, 0.9169), (-0.9596, 0.9435, 0.9435), (-0.88, 0.9171, 0.9941), (-0.88, 0.9505, 0.9771), (-0.9171, 0.88, 0.9941), (-0.9181, 0.9183, 0.9872), (-0.9168, 0.9489, 0.9711), (-0.9505, 0.88, 0.9771), (-0.949, 0.9169, 0.971), (-0.9435, 0.9435, 0.9596), (0.01054, 0.3006, -0.1698), (0.05868, 0.2986, -0.1274), (0.1807, 0.88, 1.0), (0.1853, 0.9171, 0.9941), (-0.9171, 0.2827, 0.9941), (-0.88, 0.2818, 1.0), (0.189, 0.9505, 0.9771), (0.09713, 0.2615, 1.0), (-0.9505, 0.284, 0.9771), (0.1915, 0.9771, 0.9505), (-0.9771, 0.2854, 0.9505), (-0.9941, 0.2868, 0.9171), (0.1924, 0.9941, 0.9171), (0.1917, 1.0, 0.88), (0.1439, 1.0, -0.3144), (-0.88, 1.0, 0.07154), (-0.02564, 1.0, -0.4643), (-0.9171, 0.9941, 0.09747), (-0.9505, 0.9771, 0.1262), (-0.9771, 0.9505, 0.1549), (-0.9941, 0.9171, 0.1808), (-1.0, 0.88, 0.2013), (-1.0, 0.2881, 0.88), (-1.0, 0.3015, 0.4641), (0.1853, 0.9171, 0.9941), (0.1807, 0.88, 1.0), (-0.9171, 0.2827, 0.9941), (-0.88, 0.2818, 1.0), (0.189, 0.9505, 0.9771), (0.09713, 0.2615, 1.0), (-0.02564, 1.0, -0.4643), (0.1439, 1.0, -0.3144), (-0.9505, 0.284, 0.9771), (0.1915, 0.9771, 0.9505), (-0.9771, 0.2854, 0.9505), (0.1924, 0.9941, 0.9171), (-0.9941, 0.2868, 0.9171), (-1.0, 0.2881, 0.88), (0.1917, 1.0, 0.88), (-0.88, 1.0, 0.07154), (-0.9171, 0.9941, 0.09747), (-0.9505, 0.9771, 0.1262), (-0.9771, 0.9505, 0.1549), (-0.9941, 0.9171, 0.1808), (-1.0, 0.88, 0.2013), (-1.0, 0.3015, 0.4641)], [], [(0, 3, 6, 5), (3, 4, 7, 6), (4, 16, 17, 7), (5, 6, 9, 8), (6, 7, 10, 9), (7, 17, 18, 10), (1, 11, 14, 13), (11, 12, 15, 14), (12, 24, 25, 15), (13, 14, 17, 16), (14, 15, 18, 17), (15, 25, 26, 18), (2, 19, 22, 21), (19, 20, 23, 22), (20, 8, 9, 23), (21, 22, 25, 24), (22, 23, 26, 25), (23, 9, 10, 26), (10, 18, 26), (0, 42, 67, 3), (3, 67, 68, 4), (4, 68, 69, 16), (16, 69, 70, 13), (13, 70, 71, 1), (2, 52, 51, 19), (19, 51, 55, 20), (20, 55, 60, 8), (8, 60, 62, 5), (5, 62, 65, 0), (59, 61, 63, 64, 72, 27, 56, 32, 53), (28, 57, 58), (28, 27, 57), (27, 28, 56), (38, 37, 12, 11), (35, 31, 21, 24), (54, 34, 52, 2), (27, 72, 48, 47, 46, 45, 44, 66, 57), (37, 35, 24, 12), (49, 38, 11, 1), (31, 54, 2, 21), (65, 41, 43, 42, 0), (71, 50, 49, 1), (40, 39, 36, 33, 30, 29, 56, 28, 58)])
_k = set([(29, 30), (29, 56), (30, 33), (31, 35), (31, 54), (32, 53), (32, 56), (33, 36), (34, 52), (34, 54), (35, 37), (36, 39), (37, 38), (38, 49), (39, 40), (40, 58), (41, 43), (41, 65), (42, 43), (42, 67), (44, 45), (44, 66), (45, 46), (46, 47), (47, 48), (48, 72), (49, 50), (50, 71), (51, 52), (51, 55), (53, 59), (55, 60), (57, 58), (57, 66), (59, 61), (60, 62), (61, 63), (62, 65), (63, 64), (64, 72), (67, 68), (68, 69), (69, 70), (70, 71)])
me_cube_cell_003.attributes.new('sharp_edge', 'BOOLEAN', 'EDGE').data.foreach_set('value', [ (min(e.vertices), max(e.vertices)) in _k for e in me_cube_cell_003.edges])
_uv = me_cube_cell_003.uv_layers.new(name='UVMap')
_uv.uv.foreach_set('vector', [0.61, 0.265, 0.61, 0.2604, 0.6148, 0.2602, 0.6146, 0.265, 0.61, 0.2604, 0.61, 0.2562, 0.6146, 0.2564, 0.6148, 0.2602, 0.61, 0.2562, 0.61, 0.25, 0.6146, 0.25, 0.6146, 0.2564, 0.6146, 0.265, 0.6148, 0.2602, 0.6186, 0.2604, 0.6188, 0.265, 0.6148, 0.2602, 0.6146, 0.2564, 0.6179, 0.2571, 0.6186, 0.2604, 0.6146, 0.2564, 0.6146, 0.25, 0.6179, 0.25, 0.6179, 0.2571, 0.61, 0.235, 0.6146, 0.235, 0.6148, 0.2398, 0.61, 0.2396, 0.6146, 0.235, 0.6188, 0.235, 0.6186, 0.2396, 0.6148, 0.2398, 0.6188, 0.235, 0.625, 0.235, 0.625, 0.2396, 0.6186, 0.2396, 0.61, 0.2396, 0.6148, 0.2398, 0.6146, 0.2436, 0.61, 0.2438, 0.6148, 0.2398, 0.6186, 0.2396, 0.6179, 0.2429, 0.6146, 0.2436, 0.6186, 0.2396, 0.625, 0.2396, 0.625, 0.2429, 0.6179, 0.2429, 0.86, 0.515, 0.86, 0.5104, 0.8648, 0.5102, 0.8646, 0.515, 0.86, 0.5104, 0.86, 0.5062, 0.8646, 0.5064, 0.8648, 0.5102, 0.6221, 0.265, 0.625, 0.265, 0.625, 0.2604, 0.6214, 0.2604, 0.8646, 0.515, 0.8648, 0.5102, 0.8686, 0.5104, 0.8688, 0.515, 0.8648, 0.5102, 0.8646, 0.5064, 0.8679, 0.5071, 0.8686, 0.5104, 0.6214, 0.2604, 0.625, 0.2604, 0.625, 0.2571, 0.62, 0.2571, 0.6179, 0.245, 0.625, 0.2429, 0.625, 0.2429, 0.61, 0.265, 0.5089, 0.265, 0.5122, 0.2604, 0.61, 0.2604, 0.61, 0.2604, 0.5122, 0.2604, 0.5158, 0.2562, 0.61, 0.2562, 0.61, 0.2562, 0.5158, 0.2562, 0.5194, 0.2438, 0.61, 0.2438, 0.61, 0.2438, 0.5194, 0.2438, 0.5226, 0.2396, 0.61, 0.2396, 0.61, 0.2396, 0.5226, 0.2396, 0.5252, 0.235, 0.61, 0.235, 0.86, 0.515, 0.7274, 0.515, 0.7268, 0.5104, 0.86, 0.5104, 0.86, 0.5104, 0.7268, 0.5104, 0.7264, 0.5062, 0.86, 0.5062, 0.625, 0.265, 0.625, 0.3986, 0.6188, 0.3989, 0.6188, 0.265, 0.6188, 0.265, 0.6188, 0.3989, 0.6146, 0.399, 0.6146, 0.265, 0.6146, 0.265, 0.6146, 0.399, 0.61, 0.399, 0.61, 0.265, 0.09103, 0.03134, 0.9718, 0.9031, 0.8762, 0.8236, 0.7971, 0.75, 0.04726, 0.0, 1.0, 0.0, 1.0, 0.959, 0.1508, 0.1099, 0.119, 0.07327, 0.0, 0.0, 0.9336, 0.0, 0.934, 0.934, 0.0, 0.0, 1.0, 0.0, 0.9336, 0.9336, 0.0, 0.0, 1.0, 0.0, 0.959, 0.959, 0.6146, 0.1608, 0.6188, 0.1607, 0.6188, 0.235, 0.6146, 0.235, 0.8688, 0.5895, 0.8646, 0.5897, 0.8646, 0.515, 0.8688, 0.515, 0.86, 0.5898, 0.7376, 0.5923, 0.7274, 0.515, 0.86, 0.515, 0.0, 0.0, 0.9527, 0.0, 0.9528, 0.773, 0.9472, 0.8226, 0.9312, 0.8672, 0.9061, 0.9028, 0.9255, 0.05285, 0.9334, 0.09728, 0.9334, 0.9334, 0.6188, 0.1607, 0.625, 0.1605, 0.625, 0.235, 0.6188, 0.235, 0.61, 0.161, 0.6146, 0.1608, 0.6146, 0.235, 0.61, 0.235, 0.8646, 0.5897, 0.86, 0.5898, 0.86, 0.515, 0.8646, 0.515, 0.61, 0.399, 0.4607, 0.393, 0.442, 0.3718, 0.5089, 0.265, 0.61, 0.265, 0.5252, 0.235, 0.558, 0.1627, 0.61, 0.161, 0.61, 0.235, 0.9372, 0.8139, 0.9297, 0.8334, 0.9082, 0.8361, 0.8745, 0.8218, 0.8322, 0.7918, 0.7852, 0.7491, 0.9576, 0.9576, 0.0, 0.0, 0.934, 0.0])
me_cube_cell_003.materials.append(mat_material)
me_cube_cell_003.use_remesh_fix_poles = True
me_cube_cell_003.use_remesh_preserve_attributes = False
me_cube_cell_003.use_mirror_vertex_groups = False
me_cube_cell_003.update()
me_cube_cell_004 = bpy.data.meshes.new('Cube_cell.004')
me_cube_cell_004.from_pydata([(-1.0, 0.88, -0.88), (-0.88, 1.0, -0.88), (-0.88, 0.88, -1.0), (-0.9941, 0.9171, -0.88), (-0.9771, 0.9505, -0.88), (-0.9941, 0.88, -0.9171), (-0.9872, 0.9183, -0.9181), (-0.9711, 0.9489, -0.9168), (-0.9771, 0.88, -0.9505), (-0.971, 0.9169, -0.949), (-0.9596, 0.9435, -0.9435), (-0.88, 0.9941, -0.9171), (-0.88, 0.9771, -0.9505), (-0.9171, 0.9941, -0.88), (-0.9181, 0.9872, -0.9183), (-0.9168, 0.9711, -0.9489), (-0.9505, 0.9771, -0.88), (-0.949, 0.971, -0.9169), (-0.9435, 0.9596, -0.9435), (-0.9171, 0.88, -0.9941), (-0.9505, 0.88, -0.9771), (-0.88, 0.9171, -0.9941), (-0.9183, 0.9181, -0.9872), (-0.9489, 0.9168, -0.9711), (-0.88, 0.9505, -0.9771), (-0.9169, 0.949, -0.971), (-0.9435, 0.9435, -0.9596), (0.009402, 0.3, -0.1721), (-0.01587, 0.2339, -0.2441), (-0.02638, 1.0, -0.4664), (-0.09664, 1.0, -0.4223), (-0.88, 1.0, 0.06907), (-0.143, 1.0, -0.88), (-0.9171, 0.9941, 0.095), (-0.9505, 0.9771, 0.1237), (-0.9771, 0.9505, 0.1524), (-0.9941, 0.9171, 0.1783), (-1.0, 0.88, 0.1988), (-1.0, 0.3368, 0.4455), (-1.0, 0.3004, 0.462), (-1.0, -0.08121, -0.04597), (-1.0, 0.1179, -0.88), (-1.0, -0.06885, -0.0981), (-0.1538, 0.9941, -0.9171), (-0.9941, 0.1283, -0.9171), (-0.1644, 0.9771, -0.9505), (-0.9771, 0.1409, -0.9505), (-0.1737, 0.9505, -0.9771), (-0.1807, 0.9171, -0.9941), (-0.1849, 0.88, -1.0), (-0.88, 0.179, -1.0), (-0.274, 0.3429, -1.0), (-0.2201, 0.3575, -1.0), (-0.9171, 0.1676, -0.9941), (-0.9505, 0.1545, -0.9771), (-0.02638, 1.0, -0.4664), (-0.09664, 1.0, -0.4223), (-0.88, 1.0, 0.06907), (-0.143, 1.0, -0.88), (-0.9171, 0.9941, 0.095), (-0.9505, 0.9771, 0.1237), (-0.9771, 0.9505, 0.1524), (-0.9941, 0.9171, 0.1783), (-1.0, 0.88, 0.1988), (-1.0, 0.3368, 0.4455), (-1.0, 0.3004, 0.462), (-0.1849, 0.88, -1.0), (-0.2201, 0.3575, -1.0), (-1.0, -0.08121, -0.04597), (-1.0, 0.1179, -0.88), (-1.0, -0.06885, -0.0981), (-0.1538, 0.9941, -0.9171), (-0.9941, 0.1283, -0.9171), (-0.1644, 0.9771, -0.9505), (-0.9771, 0.1409, -0.9505), (-0.1737, 0.9505, -0.9771), (-0.1807, 0.9171, -0.9941), (-0.88, 0.179, -1.0), (-0.274, 0.3429, -1.0), (-0.9171, 0.1676, -0.9941), (-0.9505, 0.1545, -0.9771)], [], [(2, 66, 67, 78, 77), (0, 3, 6, 5), (3, 4, 7, 6), (4, 16, 17, 7), (5, 6, 9, 8), (6, 7, 10, 9), (7, 17, 18, 10), (1, 11, 14, 13), (11, 12, 15, 14), (12, 24, 25, 15), (13, 14, 17, 16), (14, 15, 18, 17), (15, 25, 26, 18), (2, 19, 22, 21), (19, 20, 23, 22), (20, 8, 9, 23), (21, 22, 25, 24), (22, 23, 26, 25), (23, 9, 10, 26), (10, 18, 26), (2, 77, 79, 19), (19, 79, 80, 20), (20, 80, 74, 8), (8, 74, 72, 5), (5, 72, 69, 0), (1, 57, 56, 29, 58), (27, 28, 52), (27, 55, 30, 64, 65), (30, 31, 59, 60, 61, 62, 63, 64), (37, 36, 3, 0), (75, 76, 21, 24), (71, 73, 12, 11), (70, 41, 44, 46, 54, 53, 50, 51), (58, 71, 11, 1), (76, 66, 2, 21), (36, 35, 4, 3), (28, 27, 65, 68), (33, 57, 1, 13), (51, 52, 28, 68, 70), (73, 75, 24, 12), (35, 34, 16, 4), (34, 33, 13, 16), (69, 42, 40, 39, 38, 37, 0), (45, 43, 32, 55, 27, 52, 49, 48, 47)])
_k = set([(29, 56), (29, 58), (30, 31), (30, 55), (31, 59), (32, 43), (32, 55), (33, 34), (33, 57), (34, 35), (35, 36), (36, 37), (37, 38), (38, 39), (39, 40), (40, 42), (41, 44), (41, 70), (42, 69), (43, 45), (44, 46), (45, 47), (46, 54), (47, 48), (48, 49), (49, 52), (50, 51), (50, 53), (51, 52), (53, 54), (56, 57), (58, 71), (59, 60), (60, 61), (61, 62), (62, 63), (63, 64), (64, 65), (65, 68), (66, 67), (66, 76), (67, 78), (68, 70), (69, 72), (71, 73), (72, 74), (73, 75), (74, 80), (75, 76), (77, 78), (77, 79), (79, 80)])
me_cube_cell_004.attributes.new('sharp_edge', 'BOOLEAN', 'EDGE').data.foreach_set('value', [ (min(e.vertices), max(e.vertices)) in _k for e in me_cube_cell_004.edges])
_uv = me_cube_cell_004.uv_layers.new(name='UVMap')
_uv.uv.foreach_set('vector', [0.14, 0.515, 0.2269, 0.515, 0.2225, 0.5803, 0.2158, 0.5821, 0.14, 0.6026, 0.39, 0.235, 0.39, 0.2396, 0.3852, 0.2398, 0.3854, 0.235, 0.39, 0.2396, 0.39, 0.2438, 0.3854, 0.2436, 0.3852, 0.2398, 0.39, 0.2438, 0.39, 0.25, 0.3854, 0.25, 0.3854, 0.2436, 0.3854, 0.235, 0.3852, 0.2398, 0.3814, 0.2396, 0.3812, 0.235, 0.3852, 0.2398, 0.3854, 0.2436, 0.3821, 0.2429, 0.3814, 0.2396, 0.3854, 0.2436, 0.3854, 0.25, 0.3821, 0.25, 0.3821, 0.2429, 0.39, 0.265, 0.3854, 0.265, 0.3852, 0.2602, 0.39, 0.2604, 0.3854, 0.265, 0.3812, 0.265, 0.3814, 0.2604, 0.3852, 0.2602, 0.14, 0.5029, 0.14, 0.5, 0.1354, 0.5, 0.1354, 0.5036, 0.39, 0.2604, 0.3852, 0.2602, 0.3854, 0.2564, 0.39, 0.2562, 0.3852, 0.2602, 0.3814, 0.2604, 0.3821, 0.2571, 0.3854, 0.2564, 0.1354, 0.5036, 0.1354, 0.5, 0.1321, 0.5, 0.1321, 0.505, 0.14, 0.515, 0.1354, 0.515, 0.1352, 0.5102, 0.14, 0.5104, 0.1354, 0.515, 0.1312, 0.515, 0.1314, 0.5104, 0.1352, 0.5102, 0.1312, 0.515, 0.125, 0.515, 0.125, 0.5104, 0.1314, 0.5104, 0.14, 0.5104, 0.1352, 0.5102, 0.1354, 0.5064, 0.14, 0.5062, 0.1352, 0.5102, 0.1314, 0.5104, 0.1321, 0.5071, 0.1354, 0.5064, 0.1314, 0.5104, 0.125, 0.5104, 0.125, 0.5071, 0.1321, 0.5071, 0.3821, 0.2429, 0.3821, 0.25, 0.375, 0.2429, 0.14, 0.515, 0.14, 0.6026, 0.1354, 0.6041, 0.1354, 0.515, 0.1354, 0.515, 0.1354, 0.6041, 0.1312, 0.6057, 0.1312, 0.515, 0.1312, 0.515, 0.1312, 0.6057, 0.125, 0.6074, 0.125, 0.515, 0.3812, 0.235, 0.3812, 0.1426, 0.3854, 0.141, 0.3854, 0.235, 0.3854, 0.235, 0.3854, 0.141, 0.39, 0.1397, 0.39, 0.235, 0.39, 0.265, 0.5086, 0.265, 0.4472, 0.3629, 0.4417, 0.3717, 0.39, 0.3571, 0.0, 0.0, 1.0, 0.0, 0.9429, 0.9429, 0.0, 0.0, 0.9337, 0.0, 1.0, 0.06635, 1.0, 0.9514, 0.9531, 0.9531, 0.06635, 0.06635, 0.8334, 0.06681, 0.8697, 0.07467, 0.9024, 0.0974, 0.9285, 0.1329, 0.9452, 0.1775, 0.951, 0.2269, 0.9514, 0.9514, 0.5249, 0.235, 0.5223, 0.2396, 0.39, 0.2396, 0.39, 0.235, 0.2283, 0.5062, 0.2274, 0.5104, 0.14, 0.5104, 0.14, 0.5062, 0.3854, 0.3558, 0.3812, 0.3544, 0.3812, 0.265, 0.3854, 0.265, 1.0, 0.9387, 0.2292, 0.1676, 0.1999, 0.1311, 0.1878, 0.09811, 0.1941, 0.07191, 0.2183, 0.05512, 0.2579, 0.04933, 1.0, 0.0494, 0.39, 0.3571, 0.3854, 0.3558, 0.3854, 0.265, 0.39, 0.265, 0.2274, 0.5104, 0.2269, 0.515, 0.14, 0.515, 0.14, 0.5104, 0.5223, 0.2396, 0.5191, 0.2438, 0.39, 0.2438, 0.39, 0.2396, 0.0, 0.0, 1.0, 0.0, 1.0, 0.9531, 0.9516, 0.9516, 0.5119, 0.2604, 0.5086, 0.265, 0.39, 0.265, 0.39, 0.2604, 0.0494, 0.0494, 0.06216, 0.0, 1.0, 0.0, 1.0, 0.9516, 0.9387, 0.9387, 0.2294, 0.5, 0.2283, 0.5062, 0.14, 0.5062, 0.14, 0.5, 0.5191, 0.2438, 0.5155, 0.2562, 0.39, 0.2562, 0.39, 0.2438, 0.5155, 0.2562, 0.5119, 0.2604, 0.39, 0.2604, 0.39, 0.2562, 0.39, 0.1397, 0.4877, 0.1164, 0.4943, 0.1148, 0.5577, 0.1625, 0.5557, 0.1671, 0.5249, 0.235, 0.39, 0.235, 0.1232, 0.09699, 0.1953, 0.07426, 0.2656, 0.06641, 1.0, 0.06631, 1.0, 0.0, 1.0, 0.9429, 0.2427, 0.1853, 0.1879, 0.1238, 0.1371, 0.05359])
me_cube_cell_004.materials.append(mat_material)
me_cube_cell_004.use_remesh_fix_poles = True
me_cube_cell_004.use_remesh_preserve_attributes = False
me_cube_cell_004.use_mirror_vertex_groups = False
me_cube_cell_004.update()
me_cube_cell_005 = bpy.data.meshes.new('Cube_cell.005')
me_cube_cell_005.from_pydata([(-1.0, -0.88, 0.88), (-0.88, -1.0, 0.88), (-0.88, -0.88, 1.0), (-0.9941, -0.9171, 0.88), (-0.9771, -0.9505, 0.88), (-0.9941, -0.88, 0.9171), (-0.9872, -0.9183, 0.9181), (-0.9711, -0.9489, 0.9168), (-0.9771, -0.88, 0.9505), (-0.971, -0.9169, 0.949), (-0.9596, -0.9435, 0.9435), (-0.88, -0.9941, 0.9171), (-0.88, -0.9771, 0.9505), (-0.9171, -0.9941, 0.88), (-0.9181, -0.9872, 0.9183), (-0.9168, -0.9711, 0.9489), (-0.9505, -0.9771, 0.88), (-0.949, -0.971, 0.9169), (-0.9435, -0.9596, 0.9435), (-0.9171, -0.88, 0.9941), (-0.9505, -0.88, 0.9771), (-0.88, -0.9171, 0.9941), (-0.9183, -0.9181, 0.9872), (-0.9489, -0.9168, 0.9711), (-0.88, -0.9505, 0.9771), (-0.9169, -0.949, 0.971), (-0.9435, -0.9435, 0.9596), (-0.0148, 0.2317, -0.2435), (0.5355, -0.6596, -0.3887), (0.01025, 0.2987, -0.1704), (0.05838, 0.2968, -0.1268), (0.9648, -0.527, 0.1117), (0.9577, -0.5105, 0.1172), (-0.9171, 0.2802, 0.9941), (-0.88, 0.2793, 1.0), (0.6833, -0.88, 1.0), (0.3603, 0.02531, 1.0), (0.4054, -0.01518, 1.0), (0.09909, 0.2593, 1.0), (-0.9505, 0.2815, 0.9771), (0.6978, -0.9171, 0.9941), (0.7162, -0.9505, 0.9771), (-0.9665, 0.2823, 0.9611), (-0.9771, 0.2829, 0.9505), (-0.9941, 0.2843, 0.9171), (0.7365, -0.9771, 0.9505), (0.7569, -0.9941, 0.9171), (0.7753, -1.0, 0.88), (-1.0, 0.2988, 0.4665), (-1.0, 0.2856, 0.88), (-0.9941, -0.9171, -0.07354), (-1.0, -0.88, -0.07108), (-1.0, -0.08239, -0.04502), (-0.9771, -0.9505, -0.07824), (0.9365, -0.9842, 0.5061), (0.9171, -0.9941, 0.4833), (0.9171, -0.9941, 0.5568), (-0.9505, -0.9771, -0.08474), (0.88, -1.0, 0.4348), (0.88, -1.0, 0.6444), (-0.88, -1.0, -0.1004), (0.3362, -1.0, -0.358), (0.2942, -1.0, -0.3492), (-0.9171, -0.9941, -0.09238), (0.9171, -0.9941, 0.4833), (0.9365, -0.9842, 0.5061), (-0.9171, 0.2802, 0.9941), (-0.88, 0.2793, 1.0), (0.09909, 0.2593, 1.0), (0.3603, 0.02531, 1.0), (0.4054, -0.01518, 1.0), (0.6833, -0.88, 1.0), (-0.9505, 0.2815, 0.9771), (0.6978, -0.9171, 0.9941), (0.7162, -0.9505, 0.9771), (-0.9665, 0.2823, 0.9611), (-0.9771, 0.2829, 0.9505), (-0.9941, 0.2843, 0.9171), (0.7365, -0.9771, 0.9505), (0.7569, -0.9941, 0.9171), (0.7753, -1.0, 0.88), (-1.0, 0.2856, 0.88), (-1.0, 0.2988, 0.4665), (-1.0, -0.88, -0.07108), (-0.9941, -0.9171, -0.07354), (-1.0, -0.08239, -0.04502), (-0.9771, -0.9505, -0.07824), (0.9171, -0.9941, 0.5568), (-0.9505, -0.9771, -0.08474), (0.88, -1.0, 0.4348), (0.88, -1.0, 0.6444), (-0.88, -1.0, -0.1004), (0.2942, -1.0, -0.3492), (0.3362, -1.0, -0.358), (-0.9171, -0.9941, -0.09238)], [], [(0, 3, 6, 5), (3, 4, 7, 6), (4, 16, 17, 7), (5, 6, 9, 8), (6, 7, 10, 9), (7, 17, 18, 10), (1, 11, 14, 13), (11, 12, 15, 14), (12, 24, 25, 15), (13, 14, 17, 16), (14, 15, 18, 17), (15, 25, 26, 18), (2, 19, 22, 21), (19, 20, 23, 22), (20, 8, 9, 23), (21, 22, 25, 24), (22, 23, 26, 25), (23, 9, 10, 26), (10, 18, 26), (2, 67, 66, 19), (19, 66, 72, 20), (20, 72, 42, 76, 8), (8, 76, 77, 5), (5, 77, 81, 0), (70, 35, 73, 74, 78, 79, 80, 90, 87, 54, 32), (88, 86, 84, 83, 85, 27, 92, 60, 94), (32, 54, 31), (30, 32, 31), (29, 30, 27), (30, 69, 70, 32), (29, 82, 30), (41, 40, 21, 24), (64, 65, 56), (82, 49, 44, 43, 75, 30), (71, 37, 36, 38, 67, 2), (45, 41, 24, 12), (57, 63, 13, 16), (54, 55, 89, 93, 28, 31), (91, 62, 61, 58, 59, 47, 1), (85, 29, 27), (51, 50, 3, 0), (68, 69, 30), (85, 82, 29), (46, 45, 12, 11), (75, 39, 33, 34, 68, 30), (50, 53, 4, 3), (93, 92, 27, 28), (81, 48, 52, 51, 0), (63, 91, 1, 13), (53, 57, 16, 4), (56, 59, 58, 64), (47, 46, 11, 1), (40, 71, 2, 21), (27, 30, 31, 28)])
_k = set([(33, 34), (33, 39), (34, 68), (35, 70), (35, 73), (36, 37), (36, 38), (37, 71), (38, 67), (39, 75), (40, 41), (40, 71), (41, 45), (42, 72), (42, 76), (43, 44), (43, 75), (44, 49), (45, 46), (46, 47), (47, 59), (48, 52), (48, 81), (49, 82), (50, 51), (50, 53), (51, 52), (53, 57), (54, 55), (54, 87), (55, 89), (56, 59), (56, 65), (57, 63), (58, 61), (58, 64), (60, 92), (60, 94), (61, 62), (62, 91), (63, 91), (64, 65), (66, 67), (66, 72), (68, 69), (69, 70), (73, 74), (74, 78), (76, 77), (77, 81), (78, 79), (79, 80), (80, 90), (82, 85), (83, 84), (83, 85), (84, 86), (86, 88), (87, 90), (88, 94), (89, 93), (92, 93)])
me_cube_cell_005.attributes.new('sharp_edge', 'BOOLEAN', 'EDGE').data.foreach_set('value', [ (min(e.vertices), max(e.vertices)) in _k for e in me_cube_cell_005.edges])
_uv = me_cube_cell_005.uv_layers.new(name='UVMap')
_uv.uv.foreach_set('vector', [0.61, 0.015, 0.61, 0.01036, 0.6148, 0.01021, 0.6146, 0.015, 0.61, 0.01036, 0.61, 0.006185, 0.6146, 0.006388, 0.6148, 0.01021, 0.61, 0.006185, 0.61, 0.0, 0.6146, 0.0, 0.6146, 0.006388, 0.6146, 0.015, 0.6148, 0.01021, 0.6186, 0.01038, 0.6188, 0.015, 0.6148, 0.01021, 0.6146, 0.006388, 0.6179, 0.007063, 0.6186, 0.01038, 0.6146, 0.006388, 0.6146, 0.0, 0.6179, 0.0, 0.6179, 0.007063, 0.61, 0.985, 0.6146, 0.985, 0.6148, 0.9898, 0.61, 0.9896, 0.6146, 0.985, 0.6188, 0.985, 0.6186, 0.9896, 0.6148, 0.9898, 0.6188, 0.985, 0.625, 0.985, 0.625, 0.9896, 0.6186, 0.9896, 0.61, 0.9896, 0.6148, 0.9898, 0.6146, 0.9936, 0.61, 0.9938, 0.6148, 0.9898, 0.6186, 0.9896, 0.6179, 0.9929, 0.6146, 0.9936, 0.6186, 0.9896, 0.625, 0.9896, 0.625, 0.9929, 0.6179, 0.9929, 0.86, 0.735, 0.8646, 0.735, 0.8648, 0.7398, 0.86, 0.7396, 0.8646, 0.735, 0.8688, 0.735, 0.8686, 0.7396, 0.8648, 0.7398, 0.6221, 0.015, 0.625, 0.015, 0.625, 0.01038, 0.6214, 0.0104, 0.86, 0.7396, 0.8648, 0.7398, 0.8646, 0.7436, 0.86, 0.7438, 0.8648, 0.7398, 0.8686, 0.7396, 0.8679, 0.7429, 0.8646, 0.7436, 0.6214, 0.0104, 0.625, 0.01038, 0.625, 0.007063, 0.62, 0.007063, 0.6179, 0.007063, 0.6179, 0.0, 0.625, 0.007063, 0.86, 0.735, 0.86, 0.5901, 0.8646, 0.59, 0.8646, 0.735, 0.8646, 0.735, 0.8646, 0.59, 0.8688, 0.5898, 0.8688, 0.735, 0.625, 0.015, 0.625, 0.1602, 0.6213, 0.1603, 0.6188, 0.1604, 0.6188, 0.015, 0.6188, 0.015, 0.6188, 0.1604, 0.6146, 0.1605, 0.6146, 0.015, 0.6146, 0.015, 0.6146, 0.1605, 0.61, 0.1607, 0.61, 0.015, 0.05409, 0.05409, 0.8676, 0.05384, 0.9057, 0.06013, 0.9464, 0.07837, 0.9858, 0.1068, 0.1783, 0.1032, 0.2638, 0.0924, 0.7442, 0.09268, 0.9131, 0.1037, 1.0, 0.122, 1.0, 1.0, 0.08675, 0.0296, 0.08051, 0.07028, 0.1213, 0.05382, 0.1622, 0.04814, 1.0, 0.04809, 1.0, 0.0, 1.0, 0.9609, 0.1345, 0.09523, 0.1082, 0.06439, 0.0, 0.0, 1.0, 0.1269, 1.0, 1.0, 0.0, 0.0, 1.0, 0.0, 1.0, 1.0, 0.0, 0.0, 1.0, 0.0, 1.0, 1.0, 0.0, 0.0, 0.9571, 0.0, 1.0, 0.05409, 1.0, 1.0, 0.0, 0.0, 1.0, 0.04524, 1.0, 1.0, 0.6605, 0.7438, 0.6628, 0.7396, 0.86, 0.7396, 0.86, 0.7438, 0.5604, 0.7604, 0.5633, 0.7579, 0.5696, 0.7604, 0.04524, 0.04524, 0.79, 0.04541, 0.868, 0.05073, 0.9608, 0.06611, 1.0, 0.07564, 1.0, 1.0, 0.6646, 0.735, 0.6993, 0.6269, 0.705, 0.6218, 0.7376, 0.5926, 0.86, 0.5901, 0.86, 0.735, 0.6188, 0.7829, 0.625, 0.7855, 0.625, 0.985, 0.6188, 0.985, 0.4894, 0.9938, 0.4885, 0.9896, 0.61, 0.9896, 0.61, 0.9938, 0.1269, 0.1269, 0.1386, 0.107, 0.186, 0.09575, 1.0, 0.1284, 1.0, 1.0, 1.0, 1.0, 0.4874, 0.985, 0.4563, 0.8382, 0.4552, 0.833, 0.5543, 0.765, 0.5806, 0.765, 0.61, 0.7781, 0.61, 0.985, 0.04696, 0.0, 1.0, 0.0, 1.0, 1.0, 0.4911, 0.015, 0.4908, 0.01036, 0.61, 0.01036, 0.61, 0.015, 0.04228, 0.04228, 1.0, 0.04288, 1.0, 1.0, 0.04696, 0.04696, 1.0, 0.04729, 1.0, 1.0, 0.6146, 0.7804, 0.6188, 0.7829, 0.6188, 0.985, 0.6146, 0.985, 0.07564, 0.07564, 0.08905, 0.06202, 0.1176, 0.04753, 0.1496, 0.04253, 1.0, 0.04228, 1.0, 1.0, 0.4908, 0.01036, 0.4902, 0.006185, 0.61, 0.006185, 0.61, 0.01036, 0.1284, 0.1284, 0.03911, 0.0, 1.0, 0.0, 1.0, 1.0, 0.61, 0.1607, 0.5579, 0.1624, 0.4944, 0.1147, 0.4911, 0.015, 0.61, 0.015, 0.4885, 0.9896, 0.4874, 0.985, 0.61, 0.985, 0.61, 0.9896, 0.4902, 0.006185, 0.4894, 0.0, 0.61, 0.0, 0.61, 0.006185, 0.5696, 0.7604, 0.5806, 0.765, 0.5543, 0.765, 0.5604, 0.7604, 0.61, 0.7781, 0.6146, 0.7804, 0.6146, 0.985, 0.61, 0.985, 0.6628, 0.7396, 0.6646, 0.735, 0.86, 0.735, 0.86, 0.7396, 0.0, 0.0, 1.0, 0.0, 1.0, 0.0, 1.0, 1.0])
me_cube_cell_005.materials.append(mat_material)
me_cube_cell_005.use_remesh_fix_poles = True
me_cube_cell_005.use_remesh_preserve_attributes = False
me_cube_cell_005.use_mirror_vertex_groups = False
me_cube_cell_005.update()
me_cube_cell_006 = bpy.data.meshes.new('Cube_cell.006')
me_cube_cell_006.from_pydata([(-0.88, -0.88, -1.0), (-0.88, -1.0, -0.88), (-1.0, -0.88, -0.88), (-0.88, -0.9171, -0.9941), (-0.88, -0.9505, -0.9771), (-0.9171, -0.88, -0.9941), (-0.9181, -0.9183, -0.9872), (-0.9168, -0.9489, -0.9711), (-0.9505, -0.88, -0.9771), (-0.949, -0.9169, -0.971), (-0.9435, -0.9435, -0.9596), (-0.9171, -0.9941, -0.88), (-0.9505, -0.9771, -0.88), (-0.88, -0.9941, -0.9171), (-0.9183, -0.9872, -0.9181), (-0.9489, -0.9711, -0.9168), (-0.88, -0.9771, -0.9505), (-0.9169, -0.971, -0.949), (-0.9435, -0.9596, -0.9435), (-0.9941, -0.88, -0.9171), (-0.9771, -0.88, -0.9505), (-0.9941, -0.9171, -0.88), (-0.9872, -0.9181, -0.9183), (-0.9711, -0.9168, -0.9489), (-0.9771, -0.9505, -0.88), (-0.971, -0.949, -0.9169), (-0.9596, -0.9435, -0.9435), (-0.01503, 0.2314, -0.2458), (0.5355, -0.6597, -0.3906), (-0.9941, -0.9171, -0.07564), (-1.0, -0.88, -0.07318), (-1.0, -0.117, -0.04815), (-1.0, -0.08357, -0.04709), (-1.0, 0.1155, -0.88), (-0.9771, -0.9505, -0.08034), (-0.9505, -0.9771, -0.08683), (-0.88, -1.0, -0.1025), (-0.8479, -1.0, -0.1093), (0.4243, -1.0, -0.88), (0.3354, -1.0, -0.3598), (-0.9171, -0.9941, -0.09446), (-0.9941, 0.126, -0.9171), (0.434, -0.9941, -0.9171), (0.4434, -0.9837, -0.9375), (0.4494, -0.9771, -0.9505), (-0.9771, 0.1386, -0.9505), (-0.2199, 0.3555, -1.0), (-0.88, 0.1767, -1.0), (-0.9171, 0.1653, -0.9941), (0.5129, -0.88, -1.0), (0.5428, -0.8275, -1.0), (-0.953, 0.1509, -0.9746), (0.4908, -0.9171, -0.9941), (0.469, -0.9505, -0.9771), (-0.9941, -0.9171, -0.07564), (-1.0, -0.88, -0.07318), (-1.0, -0.117, -0.04815), (-1.0, -0.08357, -0.04709), (-1.0, 0.1155, -0.88), (-0.9771, -0.9505, -0.08034), (-0.9505, -0.9771, -0.08683), (-0.88, -1.0, -0.1025), (-0.8479, -1.0, -0.1093), (0.3354, -1.0, -0.3598), (0.4243, -1.0, -0.88), (-0.9171, -0.9941, -0.09446), (-0.9941, 0.126, -0.9171), (0.434, -0.9941, -0.9171), (0.4434, -0.9837, -0.9375), (0.4494, -0.9771, -0.9505), (-0.9771, 0.1386, -0.9505), (-0.953, 0.1509, -0.9746), (-0.9171, 0.1653, -0.9941), (-0.88, 0.1767, -1.0), (-0.2199, 0.3555, -1.0), (0.5129, -0.88, -1.0), (0.5428, -0.8275, -1.0), (0.4908, -0.9171, -0.9941), (0.469, -0.9505, -0.9771)], [], [(2, 55, 31, 57, 58), (0, 3, 6, 5), (3, 4, 7, 6), (4, 16, 17, 7), (5, 6, 9, 8), (6, 7, 10, 9), (7, 17, 18, 10), (1, 11, 14, 13), (11, 12, 15, 14), (12, 24, 25, 15), (13, 14, 17, 16), (14, 15, 18, 17), (15, 25, 26, 18), (2, 19, 22, 21), (19, 20, 23, 22), (20, 8, 9, 23), (21, 22, 25, 24), (22, 23, 26, 25), (23, 9, 10, 26), (10, 18, 26), (1, 36, 65, 11), (11, 65, 60, 12), (12, 60, 59, 24), (24, 59, 54, 21), (21, 54, 55, 2), (0, 49, 77, 3), (3, 77, 78, 4), (4, 78, 69, 16), (16, 69, 68, 67, 13), (13, 67, 64, 1), (28, 43, 44, 53, 52, 75, 76), (28, 39, 38, 42, 43), (28, 56, 30, 29, 34, 35, 40, 61, 62), (45, 71, 8, 20), (58, 66, 19, 2), (64, 63, 37, 36, 1), (62, 39, 28), (51, 70, 41, 33, 32, 27), (66, 45, 20, 19), (32, 56, 28, 27), (48, 73, 0, 5), (74, 47, 72, 51, 27), (73, 46, 50, 49, 0), (71, 48, 5, 8), (74, 27, 28, 76)])
_k = set([(29, 30), (29, 34), (30, 56), (31, 55), (31, 57), (32, 33), (32, 56), (33, 41), (34, 35), (35, 40), (36, 37), (36, 65), (37, 63), (38, 39), (38, 42), (39, 62), (40, 61), (41, 70), (42, 43), (43, 44), (44, 53), (45, 66), (45, 71), (46, 50), (46, 73), (47, 72), (47, 74), (48, 71), (48, 73), (49, 50), (49, 77), (51, 70), (51, 72), (52, 53), (52, 75), (54, 55), (54, 59), (57, 58), (58, 66), (59, 60), (60, 65), (61, 62), (63, 64), (64, 67), (67, 68), (68, 69), (69, 78), (74, 76), (75, 76), (77, 78)])
me_cube_cell_006.attributes.new('sharp_edge', 'BOOLEAN', 'EDGE').data.foreach_set('value', [ (min(e.vertices), max(e.vertices)) in _k for e in me_cube_cell_006.edges])
_uv = me_cube_cell_006.uv_layers.new(name='UVMap')
_uv.uv.foreach_set('vector', [0.39, 0.015, 0.4909, 0.015, 0.494, 0.1104, 0.4941, 0.1146, 0.39, 0.1394, 0.14, 0.735, 0.14, 0.7396, 0.1352, 0.7398, 0.1354, 0.735, 0.14, 0.7396, 0.14, 0.7438, 0.1354, 0.7436, 0.1352, 0.7398, 0.14, 0.7438, 0.14, 0.75, 0.1354, 0.75, 0.1354, 0.7436, 0.1354, 0.735, 0.1352, 0.7398, 0.1314, 0.7396, 0.1312, 0.735, 0.1352, 0.7398, 0.1354, 0.7436, 0.1321, 0.7429, 0.1314, 0.7396, 0.1354, 0.7436, 0.1354, 0.75, 0.1321, 0.75, 0.1321, 0.7429, 0.39, 0.985, 0.39, 0.9896, 0.3852, 0.9898, 0.3854, 0.985, 0.39, 0.9896, 0.39, 0.9938, 0.3854, 0.9936, 0.3852, 0.9898, 0.39, 0.002864, 0.39, 0.0, 0.3854, 0.0, 0.3854, 0.003614, 0.3854, 0.985, 0.3852, 0.9898, 0.3814, 0.9896, 0.3812, 0.985, 0.3852, 0.9898, 0.3854, 0.9936, 0.3821, 0.9929, 0.3814, 0.9896, 0.3854, 0.003614, 0.3854, 0.0, 0.3821, 0.0, 0.3821, 0.005049, 0.39, 0.015, 0.3854, 0.015, 0.3852, 0.01024, 0.39, 0.01036, 0.3854, 0.015, 0.3812, 0.015, 0.3814, 0.0104, 0.3852, 0.01024, 0.1279, 0.735, 0.125, 0.735, 0.125, 0.7396, 0.1286, 0.7396, 0.39, 0.01036, 0.3852, 0.01024, 0.3854, 0.00638, 0.39, 0.006185, 0.3852, 0.01024, 0.3814, 0.0104, 0.3821, 0.007063, 0.3854, 0.00638, 0.1286, 0.7396, 0.125, 0.7396, 0.125, 0.7429, 0.13, 0.7429, 0.1321, 0.7429, 0.1321, 0.75, 0.125, 0.7429, 0.39, 0.985, 0.4872, 0.985, 0.4882, 0.9896, 0.39, 0.9896, 0.39, 0.9896, 0.4882, 0.9896, 0.4891, 0.9938, 0.39, 0.9938, 0.39, 0.0, 0.4891, 0.0, 0.49, 0.006185, 0.39, 0.006185, 0.39, 0.006185, 0.49, 0.006185, 0.4905, 0.01036, 0.39, 0.01036, 0.39, 0.01036, 0.4905, 0.01036, 0.4909, 0.015, 0.39, 0.015, 0.14, 0.735, 0.3141, 0.735, 0.3114, 0.7396, 0.14, 0.7396, 0.14, 0.7396, 0.3114, 0.7396, 0.3086, 0.7438, 0.14, 0.7438, 0.14, 0.7438, 0.3086, 0.7438, 0.3062, 0.75, 0.14, 0.75, 0.3812, 0.985, 0.3812, 0.8188, 0.3828, 0.8196, 0.3854, 0.8208, 0.3854, 0.985, 0.3854, 0.985, 0.3854, 0.8208, 0.39, 0.822, 0.39, 0.985, 0.0, 0.0, 0.8293, 0.0, 0.8492, 0.06882, 0.8896, 0.2712, 0.9155, 0.4795, 0.9245, 0.6735, 0.9247, 0.9247, 0.0, 0.0, 0.8714, 0.0, 0.871, 0.7487, 0.8559, 0.8014, 0.8293, 0.8293, 0.0, 0.0, 0.9687, 0.0, 0.9684, 0.8028, 0.9647, 0.8396, 0.9539, 0.8684, 0.9372, 0.8865, 0.9161, 0.892, 0.8927, 0.8844, 0.8725, 0.8725, 0.125, 0.6077, 0.1312, 0.606, 0.1312, 0.735, 0.125, 0.735, 0.39, 0.1394, 0.3854, 0.1407, 0.3854, 0.015, 0.39, 0.015, 0.39, 0.822, 0.455, 0.8331, 0.4863, 0.981, 0.4872, 0.985, 0.39, 0.985, 1.0, 0.8725, 0.1286, 0.0, 1.0, 0.0, 1.0, 0.9063, 0.9577, 0.8873, 0.9116, 0.8577, 0.8705, 0.8223, 0.04801, 0.0, 1.0, 0.0, 0.3854, 0.1407, 0.3812, 0.1423, 0.3812, 0.015, 0.3854, 0.015, 0.04801, 0.04801, 0.03133, 0.0, 1.0, 0.0, 1.0, 1.0, 0.1354, 0.6043, 0.14, 0.6029, 0.14, 0.735, 0.1354, 0.735, 1.0, 0.9375, 0.1915, 0.1293, 0.1441, 0.07462, 0.09365, 0.0, 1.0, 0.0, 0.14, 0.6029, 0.2225, 0.5806, 0.3178, 0.7284, 0.3141, 0.735, 0.14, 0.735, 0.1312, 0.606, 0.1354, 0.6043, 0.1354, 0.735, 0.1312, 0.735, 0.9375, 0.9375, 1.0, 1.0, 0.0, 0.0, 0.9247, 0.0])
me_cube_cell_006.materials.append(mat_material)
me_cube_cell_006.use_remesh_fix_poles = True
me_cube_cell_006.use_remesh_preserve_attributes = False
me_cube_cell_006.use_mirror_vertex_groups = False
me_cube_cell_006.update()

# ---- objects
ob_cube_cell = bpy.data.objects.new('Cube_cell', me_cube_cell_008)
ob_cube_cell_001 = bpy.data.objects.new('Cube_cell.001', me_cube_cell_009)
ob_cube_cell_002 = bpy.data.objects.new('Cube_cell.002', me_cube_cell_001)
ob_cube_cell_003 = bpy.data.objects.new('Cube_cell.003', me_cube_cell_002)
ob_cube_cell_004 = bpy.data.objects.new('Cube_cell.004', me_cube_cell_003)
ob_cube_cell_005 = bpy.data.objects.new('Cube_cell.005', me_cube_cell_004)
ob_cube_cell_006 = bpy.data.objects.new('Cube_cell.006', me_cube_cell_005)
ob_cube_cell_007 = bpy.data.objects.new('Cube_cell.007', me_cube_cell_006)
ob_player_fractured = bpy.data.objects.new('Player_FRACTURED', None)

# ---- transforms, parenting, visibility, modifiers, constraints
ob_cube_cell.parent = ob_player_fractured
ob_cube_cell.location = (0.0, 0.0, 0.0)
ob_cube_cell.lineart.crease_threshold = 0.0
ob_cube_cell_001.parent = ob_player_fractured
ob_cube_cell_001.location = (0.0, 0.0, 0.0)
ob_cube_cell_001.lineart.crease_threshold = 0.0
ob_cube_cell_002.parent = ob_player_fractured
ob_cube_cell_002.location = (0.0, 0.0, 0.0)
ob_cube_cell_002.lineart.crease_threshold = 0.0
ob_cube_cell_003.parent = ob_player_fractured
ob_cube_cell_003.location = (0.0, 0.0, 0.0)
ob_cube_cell_003.lineart.crease_threshold = 0.0
ob_cube_cell_004.parent = ob_player_fractured
ob_cube_cell_004.location = (0.0, 0.0, 0.0)
ob_cube_cell_004.lineart.crease_threshold = 0.0
ob_cube_cell_005.parent = ob_player_fractured
ob_cube_cell_005.location = (0.0, 0.0, 0.0)
ob_cube_cell_005.lineart.crease_threshold = 0.0
ob_cube_cell_006.parent = ob_player_fractured
ob_cube_cell_006.location = (0.0, 0.0, 0.0)
ob_cube_cell_006.lineart.crease_threshold = 0.0
ob_cube_cell_007.parent = ob_player_fractured
ob_cube_cell_007.location = (0.0, 0.0, 0.0)
ob_cube_cell_007.lineart.crease_threshold = 0.0
ob_player_fractured.location = (0.0, 0.0, 0.0)
ob_player_fractured.lineart.crease_threshold = 0.0

# ---- collection membership
col_collection.objects.link(ob_cube_cell)
col_collection.objects.link(ob_cube_cell_001)
col_collection.objects.link(ob_cube_cell_002)
col_collection.objects.link(ob_cube_cell_003)
col_collection.objects.link(ob_cube_cell_004)
col_collection.objects.link(ob_cube_cell_005)
col_collection.objects.link(ob_cube_cell_006)
col_collection.objects.link(ob_cube_cell_007)
col_collection.objects.link(ob_player_fractured)

# ---- scene / render settings (as saved in the file)
scene.frame_start = 1; scene.frame_end = 250; scene.frame_set(1)
scene.render.engine = 'BLENDER_EEVEE_NEXT'
scene.cycles.use_denoising = False
scene.cycles.samples = 128
scene.cycles.sampling_pattern = 'TABULATED_SOBOL'
scene.cycles.use_adaptive_sampling = False
scene.cycles.use_light_tree = False
scene.view_settings.view_transform = 'Filmic'
bpy.context.view_layer.update()

# ---- added for rendering (the .blend has no active camera and no usable light): camera, sun
cam_auto = bpy.data.cameras.new('AutoCamera')
cam_auto.lens = 50.0
cam_auto.sensor_width = 36.0
cam_auto.clip_end = 1000.0
ob_auto_camera = bpy.data.objects.new('AutoCamera', cam_auto)
scene.collection.objects.link(ob_auto_camera)
ob_auto_camera.location = (3.20507, -3.84609, 2.56406)
ob_auto_camera.rotation_euler = (1.09748, -7.21219e-08, 0.694738)
scene.camera = ob_auto_camera
light_auto_sun = bpy.data.lights.new('AutoSun', 'SUN')
light_auto_sun.energy = 3.0
light_auto_sun.angle = 0.0523599
ob_auto_sun = bpy.data.objects.new('AutoSun', light_auto_sun)
scene.collection.objects.link(ob_auto_sun)
ob_auto_sun.rotation_euler = (0.872665, 0.174533, 0.523599)
bpy.context.view_layer.update()
